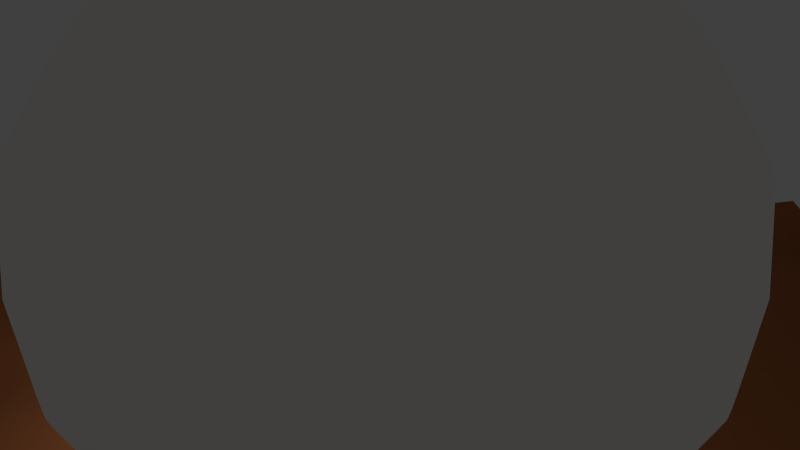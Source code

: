 # Source: Platt-Hayden-HW2.blend  (saved by Blender 2.76.0; exported with 4.5.12 LTS)
import bpy
from mathutils import Matrix  # noqa: F401  (used for matrix-valued properties, if any)

bpy.ops.wm.read_factory_settings(use_empty=True)
scene = bpy.context.scene
scene.name = 'Scene'

# ---- collections
col_collection_1 = bpy.data.collections.new('Collection 1'); scene.collection.children.link(col_collection_1)
col_collection_2 = bpy.data.collections.new('Collection 2'); scene.collection.children.link(col_collection_2)
col_collection_2.hide_render = True
col_collection_2.hide_viewport = True

# ---- materials (node trees are filled in below, after node groups)
mat_material = bpy.data.materials.new('Material')
mat_material.alpha_threshold = 0.0
mat_material.use_transparent_shadow = False
mat_material.diffuse_color = (0.8, 0.1171, 0.4251, 1.0)
mat_material.roughness = 0.5
mat_glass = bpy.data.materials.new('Glass')
mat_glass.alpha_threshold = 0.0
mat_glass.use_transparent_shadow = False
mat_glass.diffuse_color = (1.0, 0.9893, 0.9576, 1.0)
mat_glass.roughness = 0.5
mat_ground = bpy.data.materials.new('ground')
mat_ground.alpha_threshold = 0.0
mat_ground.use_transparent_shadow = False
mat_ground.diffuse_color = (0.3588, 0.1198, 0.04392, 1.0)
mat_ground.roughness = 0.5
mat_ground.specular_intensity = 0.0
mat_0_purple = bpy.data.materials.new('0-purple')
mat_0_purple.alpha_threshold = 0.0
mat_0_purple.use_transparent_shadow = False
mat_0_purple.diffuse_color = (0.2281, 0.0, 0.8, 1.0)
mat_0_purple.roughness = 0.5
mat_0_purple.specular_intensity = 1.0

# ---- material node trees

# ---- world
world_world = bpy.data.worlds.new('World'); scene.world = world_world
world_world.color = (0.05088, 0.05088, 0.05088)
world_world.use_sun_shadow = False
world_world.sun_shadow_jitter_overblur = 0.0
world_world.cycles.sampling_method = 'MANUAL'
world_world.cycles.sample_map_resolution = 256

# ---- cameras
cam_camera_001 = bpy.data.cameras.new('Camera.001')
cam_camera_001.clip_end = 100.0
cam_camera_001.lens = 35.0
cam_camera_001.sensor_width = 32.0
cam_camera_001.sensor_height = 18.0
cam_camera_001.display_size = 2.0
cam_camera_001.dof.focus_distance = 0.0
cam_camera_001.dof.aperture_fstop = 128.0
cam_camera_001.dof.aperture_blades = 6

# ---- lights
light_lamp = bpy.data.lights.new('Lamp', 'POINT')
light_lamp.transmission_factor = 0.0
light_lamp.cutoff_distance = 30.0
light_lamp.energy = 100.0
light_lamp.shadow_buffer_clip_start = 1.001
light_lamp.shadow_soft_size = 0.1
light_lamp.shadow_maximum_resolution = 0.006
light_lamp.use_absolute_resolution = True
light_lamp.cycles.use_multiple_importance_sampling = False

# ---- meshes
me_cylinder_001 = bpy.data.meshes.new('Cylinder.001')
me_cylinder_001.from_pydata([(0.0, 1.0, -1.0), (0.0, 1.0, 1.0), (0.2588, 0.9659, -1.0), (0.2588, 0.9659, 1.0), (0.5, 0.866, -1.0), (0.5, 0.866, 1.0), (0.7071, 0.7071, -1.0), (0.7071, 0.7071, 1.0), (0.866, 0.5, -1.0), (0.866, 0.5, 1.0), (0.9659, 0.2588, -1.0), (0.9659, 0.2588, 1.0), (1.0, 7.55e-08, -1.0), (1.0, 7.55e-08, 1.0), (0.9659, -0.2588, -1.0), (0.9659, -0.2588, 1.0), (0.866, -0.5, -1.0), (0.866, -0.5, 1.0), (0.7071, -0.7071, -1.0), (0.7071, -0.7071, 1.0), (0.5, -0.866, -1.0), (0.5, -0.866, 1.0), (0.2588, -0.9659, -1.0), (0.2588, -0.9659, 1.0), (3.894e-07, -1.0, -1.0), (3.894e-07, -1.0, 1.0), (-0.2588, -0.9659, -1.0), (-0.2588, -0.9659, 1.0), (-0.5, -0.866, -1.0), (-0.5, -0.866, 1.0), (-0.7071, -0.7071, -1.0), (-0.7071, -0.7071, 1.0), (-0.866, -0.5, -1.0), (-0.866, -0.5, 1.0), (-0.9659, -0.2588, -1.0), (-0.9659, -0.2588, 1.0), (-1.0, -4.649e-07, -1.0), (-1.0, -4.649e-07, 1.0), (-0.9659, 0.2588, -1.0), (-0.9659, 0.2588, 1.0), (-0.866, 0.5, -1.0), (-0.866, 0.5, 1.0), (-0.7071, 0.7071, -1.0), (-0.7071, 0.7071, 1.0), (-0.5, 0.866, -1.0), (-0.5, 0.866, 1.0), (-0.2588, 0.9659, -1.0), (-0.2588, 0.9659, 1.0), (1.17e-09, 0.9411, 1.0), (0.2436, 0.9091, 1.0), (0.4706, 0.815, 1.0), (0.6655, 0.6655, 1.0), (0.815, 0.4706, 1.0), (0.9091, 0.2436, 1.0), (0.9411, 6.36e-08, 1.0), (0.9091, -0.2436, 1.0), (0.815, -0.4706, 1.0), (0.6655, -0.6655, 1.0), (0.4706, -0.815, 1.0), (0.2436, -0.9091, 1.0), (3.677e-07, -0.9411, 1.0), (-0.2436, -0.9091, 1.0), (-0.4706, -0.815, 1.0), (-0.6655, -0.6655, 1.0), (-0.815, -0.4706, 1.0), (-0.9091, -0.2436, 1.0), (-0.9411, -4.45e-07, 1.0), (-0.9091, 0.2436, 1.0), (-0.815, 0.4706, 1.0), (-0.6655, 0.6655, 1.0), (-0.4706, 0.815, 1.0), (-0.2436, 0.9091, 1.0), (1.17e-09, 0.9411, 0.8127), (0.2436, 0.9091, 0.8127), (0.4706, 0.815, 0.8127), (0.6655, 0.6655, 0.8127), (0.815, 0.4706, 0.8127), (0.9091, 0.2436, 0.8127), (0.9411, 6.36e-08, 0.8127), (0.9091, -0.2436, 0.8127), (0.815, -0.4706, 0.8127), (0.6655, -0.6655, 0.8127), (0.4706, -0.815, 0.8127), (0.2436, -0.9091, 0.8127), (3.677e-07, -0.9411, 0.8127), (-0.2436, -0.9091, 0.8127), (-0.4706, -0.815, 0.8127), (-0.6655, -0.6655, 0.8127), (-0.815, -0.4706, 0.8127), (-0.9091, -0.2436, 0.8127), (-0.9411, -4.45e-07, 0.8127), (-0.9091, 0.2436, 0.8127), (-0.815, 0.4706, 0.8127), (-0.6655, 0.6655, 0.8127), (-0.4706, 0.815, 0.8127), (-0.2436, 0.9091, 0.8127), (0.0, 1.0, -1.0), (0.2588, 0.9659, -1.0), (0.2588, 0.9659, 1.0), (0.0, 1.0, 1.0), (0.5, 0.866, -1.0), (0.5, 0.866, 1.0), (0.7071, 0.7071, -1.0), (0.7071, 0.7071, 1.0), (0.866, 0.5, -1.0), (0.866, 0.5, 1.0), (0.9659, 0.2588, -1.0), (0.9659, 0.2588, 1.0), (1.0, 7.55e-08, -1.0), (1.0, 7.55e-08, 1.0), (0.9659, -0.2588, -1.0), (0.9659, -0.2588, 1.0), (0.866, -0.5, -1.0), (0.866, -0.5, 1.0), (0.7071, -0.7071, -1.0), (0.7071, -0.7071, 1.0), (0.5, -0.866, -1.0), (0.5, -0.866, 1.0), (0.2588, -0.9659, -1.0), (0.2588, -0.9659, 1.0), (3.894e-07, -1.0, -1.0), (3.894e-07, -1.0, 1.0), (-0.2588, -0.9659, -1.0), (-0.2588, -0.9659, 1.0), (-0.5, -0.866, -1.0), (-0.5, -0.866, 1.0), (-0.7071, -0.7071, -1.0), (-0.7071, -0.7071, 1.0), (-0.866, -0.5, -1.0), (-0.866, -0.5, 1.0), (-0.9659, -0.2588, -1.0), (-0.9659, -0.2588, 1.0), (-1.0, -4.649e-07, -1.0), (-1.0, -4.649e-07, 1.0), (-0.9659, 0.2588, -1.0), (-0.9659, 0.2588, 1.0), (-0.866, 0.5, -1.0), (-0.866, 0.5, 1.0), (-0.7071, 0.7071, -1.0), (-0.7071, 0.7071, 1.0), (-0.5, 0.866, -1.0), (-0.5, 0.866, 1.0), (-0.2588, 0.9659, -1.0), (-0.2588, 0.9659, 1.0), (0.2436, 0.9091, 1.0), (1.17e-09, 0.9411, 1.0), (0.4706, 0.815, 1.0), (0.6655, 0.6655, 1.0), (0.815, 0.4706, 1.0), (0.9091, 0.2436, 1.0), (0.9411, 6.36e-08, 1.0), (0.9091, -0.2436, 1.0), (0.815, -0.4706, 1.0), (0.6655, -0.6655, 1.0), (0.4706, -0.815, 1.0), (0.2436, -0.9091, 1.0), (3.677e-07, -0.9411, 1.0), (-0.2436, -0.9091, 1.0), (-0.4706, -0.815, 1.0), (-0.6655, -0.6655, 1.0), (-0.815, -0.4706, 1.0), (-0.9091, -0.2436, 1.0), (-0.9411, -4.45e-07, 1.0), (-0.9091, 0.2436, 1.0), (-0.815, 0.4706, 1.0), (-0.6655, 0.6655, 1.0), (-0.4706, 0.815, 1.0), (-0.2436, 0.9091, 1.0), (0.2436, 0.9091, 0.8127), (1.17e-09, 0.9411, 0.8127), (0.4706, 0.815, 0.8127), (0.6655, 0.6655, 0.8127), (0.815, 0.4706, 0.8127), (0.9091, 0.2436, 0.8127), (0.9411, 6.36e-08, 0.8127), (0.9091, -0.2436, 0.8127), (0.815, -0.4706, 0.8127), (0.6655, -0.6655, 0.8127), (0.4706, -0.815, 0.8127), (0.2436, -0.9091, 0.8127), (3.677e-07, -0.9411, 0.8127), (-0.2436, -0.9091, 0.8127), (-0.4706, -0.815, 0.8127), (-0.6655, -0.6655, 0.8127), (-0.815, -0.4706, 0.8127), (-0.9091, -0.2436, 0.8127), (-0.9411, -4.45e-07, 0.8127), (-0.9091, 0.2436, 0.8127), (-0.815, 0.4706, 0.8127), (-0.6655, 0.6655, 0.8127), (-0.4706, 0.815, 0.8127), (-0.2436, 0.9091, 0.8127), (0.0, 1.0, -1.0), (0.2588, 0.9659, -1.0), (0.2588, 0.9659, 1.0), (0.0, 1.0, 1.0), (0.5, 0.866, -1.0), (0.5, 0.866, 1.0), (0.7071, 0.7071, -1.0), (0.7071, 0.7071, 1.0), (0.866, 0.5, -1.0), (0.866, 0.5, 1.0), (0.9659, 0.2588, -1.0), (0.9659, 0.2588, 1.0), (1.0, 7.55e-08, -1.0), (1.0, 7.55e-08, 1.0), (0.9659, -0.2588, -1.0), (0.9659, -0.2588, 1.0), (0.866, -0.5, -1.0), (0.866, -0.5, 1.0), (0.7071, -0.7071, -1.0), (0.7071, -0.7071, 1.0), (0.5, -0.866, -1.0), (0.5, -0.866, 1.0), (0.2588, -0.9659, -1.0), (0.2588, -0.9659, 1.0), (3.894e-07, -1.0, -1.0), (3.894e-07, -1.0, 1.0), (-0.2588, -0.9659, -1.0), (-0.2588, -0.9659, 1.0), (-0.5, -0.866, -1.0), (-0.5, -0.866, 1.0), (-0.7071, -0.7071, -1.0), (-0.7071, -0.7071, 1.0), (-0.866, -0.5, -1.0), (-0.866, -0.5, 1.0), (-0.9659, -0.2588, -1.0), (-0.9659, -0.2588, 1.0), (-1.0, -4.649e-07, -1.0), (-1.0, -4.649e-07, 1.0), (-0.9659, 0.2588, -1.0), (-0.9659, 0.2588, 1.0), (-0.866, 0.5, -1.0), (-0.866, 0.5, 1.0), (-0.7071, 0.7071, -1.0), (-0.7071, 0.7071, 1.0), (-0.5, 0.866, -1.0), (-0.5, 0.866, 1.0), (-0.2588, 0.9659, -1.0), (-0.2588, 0.9659, 1.0), (0.2436, 0.9091, 1.0), (1.17e-09, 0.9411, 1.0), (0.4706, 0.815, 1.0), (0.6655, 0.6655, 1.0), (0.815, 0.4706, 1.0), (0.9091, 0.2436, 1.0), (0.9411, 6.36e-08, 1.0), (0.9091, -0.2436, 1.0), (0.815, -0.4706, 1.0), (0.6655, -0.6655, 1.0), (0.4706, -0.815, 1.0), (0.2436, -0.9091, 1.0), (3.677e-07, -0.9411, 1.0), (-0.2436, -0.9091, 1.0), (-0.4706, -0.815, 1.0), (-0.6655, -0.6655, 1.0), (-0.815, -0.4706, 1.0), (-0.9091, -0.2436, 1.0), (-0.9411, -4.45e-07, 1.0), (-0.9091, 0.2436, 1.0), (-0.815, 0.4706, 1.0), (-0.6655, 0.6655, 1.0), (-0.4706, 0.815, 1.0), (-0.2436, 0.9091, 1.0), (0.2436, 0.9091, 0.8127), (1.17e-09, 0.9411, 0.8127), (0.4706, 0.815, 0.8127), (0.6655, 0.6655, 0.8127), (0.815, 0.4706, 0.8127), (0.9091, 0.2436, 0.8127), (0.9411, 6.36e-08, 0.8127), (0.9091, -0.2436, 0.8127), (0.815, -0.4706, 0.8127), (0.6655, -0.6655, 0.8127), (0.4706, -0.815, 0.8127), (0.2436, -0.9091, 0.8127), (3.677e-07, -0.9411, 0.8127), (-0.2436, -0.9091, 0.8127), (-0.4706, -0.815, 0.8127), (-0.6655, -0.6655, 0.8127), (-0.815, -0.4706, 0.8127), (-0.9091, -0.2436, 0.8127), (-0.9411, -4.45e-07, 0.8127), (-0.9091, 0.2436, 0.8127), (-0.815, 0.4706, 0.8127), (-0.6655, 0.6655, 0.8127), (-0.4706, 0.815, 0.8127), (-0.2436, 0.9091, 0.8127)], [], [(0, 1, 3, 2), (2, 3, 5, 4), (4, 5, 7, 6), (6, 7, 9, 8), (8, 9, 11, 10), (10, 11, 13, 12), (12, 13, 15, 14), (14, 15, 17, 16), (16, 17, 19, 18), (18, 19, 21, 20), (20, 21, 23, 22), (22, 23, 25, 24), (24, 25, 27, 26), (26, 27, 29, 28), (28, 29, 31, 30), (30, 31, 33, 32), (32, 33, 35, 34), (34, 35, 37, 36), (36, 37, 39, 38), (38, 39, 41, 40), (40, 41, 43, 42), (42, 43, 45, 44), (46, 47, 1, 0), (44, 45, 47, 46), (49, 50, 146, 144), (5, 3, 49, 50), (15, 13, 54, 55), (25, 23, 59, 60), (35, 33, 64, 65), (45, 43, 69, 70), (11, 9, 52, 53), (21, 19, 57, 58), (31, 29, 62, 63), (41, 39, 67, 68), (7, 5, 50, 51), (17, 15, 55, 56), (3, 1, 48, 49), (27, 25, 60, 61), (37, 35, 65, 66), (47, 45, 70, 71), (13, 11, 53, 54), (23, 21, 58, 59), (33, 31, 63, 64), (43, 41, 68, 69), (9, 7, 51, 52), (19, 17, 56, 57), (29, 27, 61, 62), (39, 37, 66, 67), (1, 47, 71, 48), (56, 55, 79, 80), (71, 70, 94, 95), (49, 48, 72, 73), (64, 63, 87, 88), (57, 56, 80, 81), (48, 71, 95, 72), (50, 49, 73, 74), (65, 64, 88, 89), (58, 57, 81, 82), (51, 50, 74, 75), (66, 65, 89, 90), (59, 58, 82, 83), (52, 51, 75, 76), (67, 66, 90, 91), (60, 59, 83, 84), (53, 52, 76, 77), (68, 67, 91, 92), (61, 60, 84, 85), (54, 53, 77, 78), (69, 68, 92, 93), (62, 61, 85, 86), (55, 54, 78, 79), (70, 69, 93, 94), (63, 62, 86, 87), (78, 77, 173, 174), (158, 159, 255, 254), (185, 184, 280, 281), (31, 33, 129, 127), (79, 78, 174, 175), (50, 51, 147, 146), (14, 16, 112, 110), (80, 79, 175, 176), (51, 52, 148, 147), (32, 34, 130, 128), (15, 17, 113, 111), (81, 80, 176, 177), (52, 53, 149, 148), (33, 35, 131, 129), (82, 81, 177, 178), (53, 54, 150, 149), (16, 18, 114, 112), (83, 82, 178, 179), (54, 55, 151, 150), (34, 36, 132, 130), (17, 19, 115, 113), (84, 83, 179, 180), (0, 2, 97, 96), (55, 56, 152, 151), (35, 37, 133, 131), (85, 84, 180, 181), (1, 3, 98, 99), (56, 57, 153, 152), (18, 20, 116, 114), (86, 85, 181, 182), (57, 58, 154, 153), (36, 38, 134, 132), (19, 21, 117, 115), (87, 86, 182, 183), (58, 59, 155, 154), (37, 39, 135, 133), (88, 87, 183, 184), (2, 4, 100, 97), (59, 60, 156, 155), (20, 22, 118, 116), (89, 88, 184, 185), (3, 5, 101, 98), (60, 61, 157, 156), (38, 40, 136, 134), (21, 23, 119, 117), (90, 89, 185, 186), (61, 62, 158, 157), (39, 41, 137, 135), (91, 90, 186, 187), (4, 6, 102, 100), (62, 63, 159, 158), (22, 24, 120, 118), (92, 91, 187, 188), (5, 7, 103, 101), (63, 64, 160, 159), (40, 42, 138, 136), (23, 25, 121, 119), (93, 92, 188, 189), (64, 65, 161, 160), (41, 43, 139, 137), (94, 93, 189, 190), (6, 8, 104, 102), (65, 66, 162, 161), (24, 26, 122, 120), (95, 94, 190, 191), (7, 9, 105, 103), (66, 67, 163, 162), (42, 44, 140, 138), (25, 27, 123, 121), (72, 95, 191, 169), (67, 68, 164, 163), (43, 45, 141, 139), (8, 10, 106, 104), (68, 69, 165, 164), (26, 28, 124, 122), (9, 11, 107, 105), (69, 70, 166, 165), (44, 46, 142, 140), (27, 29, 125, 123), (73, 72, 169, 168), (70, 71, 167, 166), (45, 47, 143, 141), (10, 12, 108, 106), (74, 73, 168, 170), (71, 48, 145, 167), (28, 30, 126, 124), (11, 13, 109, 107), (75, 74, 170, 171), (46, 0, 96, 142), (29, 31, 127, 125), (76, 75, 171, 172), (47, 1, 99, 143), (12, 14, 110, 108), (77, 76, 172, 173), (48, 49, 144, 145), (30, 32, 128, 126), (13, 15, 111, 109), (192, 193, 196, 198, 200, 202, 204, 206, 208, 210, 212, 214, 216, 218, 220, 222, 224, 226, 228, 230, 232, 234, 236, 238), (264, 265, 287, 286, 285, 284, 283, 282, 281, 280, 279, 278, 277, 276, 275, 274, 273, 272, 271, 270, 269, 268, 267, 266), (132, 134, 230, 228), (106, 108, 204, 202), (186, 185, 281, 282), (159, 160, 256, 255), (133, 135, 231, 229), (107, 109, 205, 203), (187, 186, 282, 283), (160, 161, 257, 256), (134, 136, 232, 230), (108, 110, 206, 204), (188, 187, 283, 284), (161, 162, 258, 257), (135, 137, 233, 231), (109, 111, 207, 205), (189, 188, 284, 285), (162, 163, 259, 258), (136, 138, 234, 232), (110, 112, 208, 206), (190, 189, 285, 286), (163, 164, 260, 259), (137, 139, 235, 233), (111, 113, 209, 207), (191, 190, 286, 287), (164, 165, 261, 260), (138, 140, 236, 234), (112, 114, 210, 208), (169, 191, 287, 265), (165, 166, 262, 261), (139, 141, 237, 235), (113, 115, 211, 209), (166, 167, 263, 262), (140, 142, 238, 236), (114, 116, 212, 210), (167, 145, 241, 263), (141, 143, 239, 237), (115, 117, 213, 211), (168, 169, 265, 264), (142, 96, 192, 238), (116, 118, 214, 212), (170, 168, 264, 266), (143, 99, 195, 239), (117, 119, 215, 213), (171, 170, 266, 267), (145, 144, 240, 241), (118, 120, 216, 214), (172, 171, 267, 268), (144, 146, 242, 240), (119, 121, 217, 215), (173, 172, 268, 269), (146, 147, 243, 242), (120, 122, 218, 216), (174, 173, 269, 270), (147, 148, 244, 243), (121, 123, 219, 217), (175, 174, 270, 271), (148, 149, 245, 244), (122, 124, 220, 218), (96, 97, 193, 192), (176, 175, 271, 272), (149, 150, 246, 245), (123, 125, 221, 219), (99, 98, 194, 195), (177, 176, 272, 273), (150, 151, 247, 246), (124, 126, 222, 220), (97, 100, 196, 193), (178, 177, 273, 274), (151, 152, 248, 247), (125, 127, 223, 221), (98, 101, 197, 194), (179, 178, 274, 275), (152, 153, 249, 248), (126, 128, 224, 222), (100, 102, 198, 196), (180, 179, 275, 276), (153, 154, 250, 249), (127, 129, 225, 223), (101, 103, 199, 197), (181, 180, 276, 277), (154, 155, 251, 250), (128, 130, 226, 224), (102, 104, 200, 198), (182, 181, 277, 278), (155, 156, 252, 251), (129, 131, 227, 225), (103, 105, 201, 199), (183, 182, 278, 279), (156, 157, 253, 252), (130, 132, 228, 226), (104, 106, 202, 200), (184, 183, 279, 280), (157, 158, 254, 253), (131, 133, 229, 227), (105, 107, 203, 201)])
me_cylinder_001.polygons.foreach_set('use_smooth', [True] * 266)
_uv = me_cylinder_001.uv_layers.new(name='UVMap')
_uv.uv.foreach_set('vector', [0.5479, 0.4614, 0.5477, 0.9986, 0.5088, 0.9985, 0.5089, 0.4611, 0.5089, 0.4611, 0.5088, 0.9985, 0.4699, 0.9985, 0.4699, 0.4608, 0.4699, 0.4608, 0.4699, 0.9985, 0.431, 0.9985, 0.4309, 0.4605, 0.4309, 0.4605, 0.431, 0.9985, 0.3921, 0.9986, 0.3918, 0.4603, 0.3918, 0.4603, 0.3921, 0.9986, 0.3531, 0.9986, 0.3528, 0.4601, 0.3528, 0.4601, 0.3531, 0.9986, 0.3142, 0.9987, 0.3137, 0.4599, 0.3137, 0.4599, 0.3142, 0.9987, 0.2752, 0.9988, 0.2746, 0.4597, 0.2746, 0.4597, 0.2752, 0.9988, 0.2362, 0.999, 0.2355, 0.4596, 0.2355, 0.4596, 0.2362, 0.999, 0.1971, 0.9991, 0.1963, 0.4595, 0.1963, 0.4595, 0.1971, 0.9991, 0.1581, 0.9993, 0.1572, 0.4594, 0.1572, 0.4594, 0.1581, 0.9993, 0.119, 0.9996, 0.118, 0.4593, 0.118, 0.4593, 0.119, 0.9996, 0.0799, 0.9998, 0.07877, 0.4593, 0.07877, 0.4593, 0.0799, 0.9998, 0.04078, 1.0, 0.03954, 0.4592, 0.03954, 0.4592, 0.04078, 1.0, 0.00156, 1.0, 0.0003175, 0.4595, 0.9366, 0.466, 0.9353, 1.0, 0.8967, 1.0, 0.8978, 0.4654, 0.8978, 0.4654, 0.8967, 1.0, 0.858, 0.9998, 0.859, 0.4648, 0.859, 0.4648, 0.858, 0.9998, 0.8193, 0.9995, 0.8202, 0.4643, 0.8202, 0.4643, 0.8193, 0.9995, 0.7805, 0.9993, 0.7813, 0.4638, 0.7813, 0.4638, 0.7805, 0.9993, 0.7418, 0.9991, 0.7425, 0.4634, 0.7425, 0.4634, 0.7418, 0.9991, 0.703, 0.999, 0.7036, 0.4629, 0.7036, 0.4629, 0.703, 0.999, 0.6642, 0.9988, 0.6647, 0.4625, 0.6647, 0.4625, 0.6642, 0.9988, 0.6254, 0.9987, 0.6258, 0.4621, 0.5868, 0.4617, 0.5866, 0.9986, 0.5477, 0.9986, 0.5479, 0.4614, 0.6258, 0.4621, 0.6254, 0.9987, 0.5866, 0.9986, 0.5868, 0.4617, 0.379, 0.5226, 0.4505, 0.6757, 0.4492, 0.6764, 0.3776, 0.5234, 0.2875, 0.3584, 0.2546, 0.3672, 0.2536, 0.3596, 0.2845, 0.3513, 0.3668, 0.2209, 0.3668, 0.2549, 0.3592, 0.2539, 0.3592, 0.2219, 0.2546, 0.1087, 0.2875, 0.1175, 0.2845, 0.1246, 0.2536, 0.1163, 0.1171, 0.188, 0.1341, 0.1585, 0.1402, 0.1632, 0.1242, 0.191, 0.1582, 0.3413, 0.1341, 0.3173, 0.1402, 0.3126, 0.1629, 0.3353, 0.358, 0.2878, 0.341, 0.3173, 0.3349, 0.3126, 0.3509, 0.2849, 0.3169, 0.1345, 0.341, 0.1585, 0.3349, 0.1632, 0.3123, 0.1406, 0.1582, 0.1345, 0.1877, 0.1175, 0.1906, 0.1246, 0.1629, 0.1406, 0.1171, 0.2878, 0.1083, 0.2549, 0.1159, 0.2539, 0.1242, 0.2849, 0.3169, 0.3413, 0.2875, 0.3584, 0.2845, 0.3513, 0.3123, 0.3353, 0.358, 0.188, 0.3668, 0.2209, 0.3592, 0.2219, 0.3509, 0.191, 0.2546, 0.3672, 0.2206, 0.3672, 0.2216, 0.3596, 0.2536, 0.3596, 0.2206, 0.1087, 0.2546, 0.1087, 0.2536, 0.1163, 0.2216, 0.1163, 0.1083, 0.2209, 0.1171, 0.188, 0.1242, 0.191, 0.1159, 0.2219, 0.1877, 0.3584, 0.1582, 0.3413, 0.1629, 0.3353, 0.1906, 0.3513, 0.3668, 0.2549, 0.358, 0.2878, 0.3509, 0.2849, 0.3592, 0.2539, 0.2875, 0.1175, 0.3169, 0.1345, 0.3123, 0.1406, 0.2845, 0.1246, 0.1341, 0.1585, 0.1582, 0.1345, 0.1629, 0.1406, 0.1402, 0.1632, 0.1341, 0.3173, 0.1171, 0.2878, 0.1242, 0.2849, 0.1402, 0.3126, 0.341, 0.3173, 0.3169, 0.3413, 0.3123, 0.3353, 0.3349, 0.3126, 0.341, 0.1585, 0.358, 0.188, 0.3509, 0.191, 0.3349, 0.1632, 0.1877, 0.1175, 0.2206, 0.1087, 0.2216, 0.1163, 0.1906, 0.1246, 0.1083, 0.2549, 0.1083, 0.2209, 0.1159, 0.2219, 0.1159, 0.2539, 0.2206, 0.3672, 0.1877, 0.3584, 0.1906, 0.3513, 0.2216, 0.3596, 0.7029, 0.9901, 0.664, 0.9901, 0.664, 0.9663, 0.7029, 0.9663, 0.3526, 0.9906, 0.3136, 0.9907, 0.3135, 0.9668, 0.3525, 0.9667, 0.4305, 0.9904, 0.3915, 0.9905, 0.3915, 0.9666, 0.4304, 0.9665, 0.07968, 0.9917, 0.04067, 0.9919, 0.04048, 0.968, 0.07951, 0.9678, 0.7418, 0.9901, 0.7029, 0.9901, 0.7029, 0.9663, 0.7418, 0.9663, 0.3915, 0.9905, 0.3526, 0.9906, 0.3525, 0.9667, 0.3915, 0.9666, 0.4694, 0.9903, 0.4305, 0.9904, 0.4304, 0.9665, 0.4694, 0.9665, 0.1187, 0.9915, 0.07968, 0.9917, 0.07951, 0.9678, 0.1185, 0.9676, 0.7807, 0.9902, 0.7418, 0.9901, 0.7418, 0.9663, 0.7807, 0.9663, 0.5083, 0.9903, 0.4694, 0.9903, 0.4694, 0.9665, 0.5083, 0.9664, 0.1577, 0.9913, 0.1187, 0.9915, 0.1185, 0.9676, 0.1575, 0.9674, 0.8195, 0.9902, 0.7807, 0.9902, 0.7807, 0.9663, 0.8196, 0.9664, 0.5473, 0.9902, 0.5083, 0.9903, 0.5083, 0.9664, 0.5473, 0.9664, 0.1967, 0.9912, 0.1577, 0.9913, 0.1575, 0.9674, 0.1965, 0.9672, 0.8584, 0.9902, 0.8195, 0.9902, 0.8196, 0.9664, 0.8585, 0.9664, 0.5862, 0.9902, 0.5473, 0.9902, 0.5473, 0.9664, 0.5862, 0.9663, 0.2357, 0.991, 0.1967, 0.9912, 0.1965, 0.9672, 0.2355, 0.9671, 0.8973, 0.9903, 0.8584, 0.9902, 0.8585, 0.9664, 0.8973, 0.9665, 0.6251, 0.9902, 0.5862, 0.9902, 0.5862, 0.9663, 0.6251, 0.9663, 0.2746, 0.9909, 0.2357, 0.991, 0.2355, 0.9671, 0.2745, 0.967, 0.9361, 0.9904, 0.8973, 0.9903, 0.8973, 0.9665, 0.9361, 0.9666, 0.664, 0.9901, 0.6251, 0.9902, 0.6251, 0.9663, 0.664, 0.9663, 0.3136, 0.9907, 0.2746, 0.9909, 0.2745, 0.967, 0.3135, 0.9668, 0.04067, 0.9919, 0.001738, 0.9921, 0.001535, 0.9682, 0.04048, 0.968, 0.6251, 0.9663, 0.5862, 0.9663, 0.5862, 0.9658, 0.6251, 0.9658, 0.2601, 0.7487, 0.2523, 0.7225, 0.2528, 0.7225, 0.2606, 0.7486, 0.1185, 0.967, 0.0795, 0.9672, 0.07949, 0.9667, 0.1185, 0.9665, 0.1752, 0.3665, 0.1431, 0.3514, 0.1435, 0.3509, 0.1754, 0.3659, 0.664, 0.9663, 0.6251, 0.9663, 0.6251, 0.9658, 0.664, 0.9657, 0.4505, 0.6757, 0.4537, 0.6774, 0.4534, 0.6775, 0.4492, 0.6764, 0.2746, 0.4597, 0.2355, 0.4596, 0.2355, 0.4584, 0.2746, 0.4585, 0.7029, 0.9663, 0.664, 0.9663, 0.664, 0.9657, 0.7029, 0.9657, 0.4537, 0.6774, 0.4639, 0.7107, 0.4634, 0.7107, 0.4534, 0.6775, 0.859, 0.4648, 0.8202, 0.4643, 0.8202, 0.4631, 0.859, 0.4636, 0.336, 0.1901, 0.3374, 0.2342, 0.3366, 0.2341, 0.3351, 0.1903, 0.7418, 0.9663, 0.7029, 0.9663, 0.7029, 0.9657, 0.7418, 0.9658, 0.4639, 0.7107, 0.4607, 0.7439, 0.4602, 0.7438, 0.4634, 0.7107, 0.1431, 0.3514, 0.1172, 0.3284, 0.1177, 0.328, 0.1435, 0.3509, 0.7807, 0.9663, 0.7418, 0.9663, 0.7418, 0.9658, 0.7807, 0.9658, 0.4607, 0.7439, 0.4475, 0.7736, 0.447, 0.7732, 0.4602, 0.7438, 0.2355, 0.4596, 0.1963, 0.4595, 0.1963, 0.4582, 0.2355, 0.4584, 0.8196, 0.9664, 0.7807, 0.9663, 0.7807, 0.9658, 0.8196, 0.9658, 0.4475, 0.7736, 0.4263, 0.797, 0.426, 0.7966, 0.447, 0.7732, 0.8202, 0.4643, 0.7813, 0.4638, 0.7813, 0.4626, 0.8202, 0.4631, 0.3374, 0.2342, 0.3264, 0.2758, 0.3257, 0.2756, 0.3366, 0.2341, 0.8585, 0.9664, 0.8196, 0.9664, 0.8196, 0.9658, 0.8585, 0.9659, 0.5479, 0.4614, 0.5089, 0.4611, 0.5089, 0.4599, 0.5479, 0.4602, 0.4263, 0.797, 0.3999, 0.813, 0.3997, 0.8125, 0.426, 0.7966, 0.1172, 0.3284, 0.09923, 0.2995, 0.09976, 0.2993, 0.1177, 0.328, 0.8973, 0.9665, 0.8585, 0.9664, 0.8585, 0.9659, 0.8973, 0.9659, 0.1586, 0.1316, 0.1846, 0.1142, 0.1849, 0.1147, 0.1589, 0.132, 0.3999, 0.813, 0.3706, 0.8207, 0.3706, 0.8201, 0.3997, 0.8125, 0.1963, 0.4595, 0.1572, 0.4594, 0.1572, 0.4581, 0.1963, 0.4582, 0.9361, 0.9666, 0.8973, 0.9665, 0.8973, 0.9659, 0.9361, 0.966, 0.3706, 0.8207, 0.341, 0.8198, 0.3411, 0.8193, 0.3706, 0.8201, 0.7813, 0.4638, 0.7425, 0.4634, 0.7425, 0.4622, 0.7813, 0.4626, 0.3264, 0.2758, 0.3041, 0.3112, 0.3037, 0.3111, 0.3257, 0.2756, 0.04048, 0.968, 0.001535, 0.9682, 0.001524, 0.9677, 0.04047, 0.9674, 0.341, 0.8198, 0.3133, 0.8109, 0.3135, 0.8105, 0.3411, 0.8193, 0.09923, 0.2995, 0.0901, 0.2675, 0.09066, 0.2674, 0.09976, 0.2993, 0.07951, 0.9678, 0.04048, 0.968, 0.04047, 0.9674, 0.0795, 0.9672, 0.5089, 0.4611, 0.4699, 0.4608, 0.4699, 0.4596, 0.5089, 0.4599, 0.3133, 0.8109, 0.2896, 0.7951, 0.2899, 0.7947, 0.3135, 0.8105, 0.1572, 0.4594, 0.118, 0.4593, 0.118, 0.4581, 0.1572, 0.4581, 0.1185, 0.9676, 0.07951, 0.9678, 0.0795, 0.9672, 0.1185, 0.967, 0.1846, 0.1142, 0.2129, 0.1009, 0.2131, 0.1014, 0.1849, 0.1147, 0.2896, 0.7951, 0.2713, 0.7738, 0.2717, 0.7736, 0.2899, 0.7947, 0.7425, 0.4634, 0.7036, 0.4629, 0.7036, 0.4617, 0.7425, 0.4622, 0.3041, 0.3112, 0.3069, 0.3167, 0.3066, 0.3165, 0.3037, 0.3111, 0.1575, 0.9674, 0.1185, 0.9676, 0.1185, 0.967, 0.1575, 0.9669, 0.2713, 0.7738, 0.2597, 0.7489, 0.2601, 0.7487, 0.2717, 0.7736, 0.0901, 0.2675, 0.0901, 0.2347, 0.09065, 0.2348, 0.09066, 0.2674, 0.1965, 0.9672, 0.1575, 0.9674, 0.1575, 0.9669, 0.1965, 0.9667, 0.4699, 0.4608, 0.4309, 0.4605, 0.4309, 0.4593, 0.4699, 0.4596, 0.2597, 0.7489, 0.2518, 0.7226, 0.2523, 0.7225, 0.2601, 0.7487, 0.118, 0.4593, 0.07877, 0.4593, 0.07876, 0.458, 0.118, 0.4581, 0.2355, 0.9671, 0.1965, 0.9672, 0.1965, 0.9667, 0.2355, 0.9665, 0.2129, 0.1009, 0.2425, 0.09223, 0.2427, 0.09262, 0.2131, 0.1014, 0.2518, 0.7226, 0.2478, 0.6955, 0.2483, 0.6955, 0.2523, 0.7225, 0.7036, 0.4629, 0.6647, 0.4625, 0.6647, 0.4613, 0.7036, 0.4617, 0.3069, 0.3167, 0.2816, 0.3476, 0.2812, 0.3471, 0.3066, 0.3165, 0.2745, 0.967, 0.2355, 0.9671, 0.2355, 0.9665, 0.2745, 0.9664, 0.2478, 0.6955, 0.2478, 0.6682, 0.2483, 0.6683, 0.2483, 0.6955, 0.0901, 0.2347, 0.09882, 0.2038, 0.09932, 0.204, 0.09065, 0.2348, 0.3135, 0.9668, 0.2745, 0.967, 0.2745, 0.9664, 0.3135, 0.9663, 0.4309, 0.4605, 0.3918, 0.4603, 0.3918, 0.4591, 0.4309, 0.4593, 0.2478, 0.6682, 0.2518, 0.6413, 0.2523, 0.6414, 0.2483, 0.6683, 0.07877, 0.4593, 0.03954, 0.4592, 0.03953, 0.458, 0.07876, 0.458, 0.3525, 0.9667, 0.3135, 0.9668, 0.3135, 0.9663, 0.3525, 0.9662, 0.2425, 0.09223, 0.2583, 0.08331, 0.2584, 0.08354, 0.2427, 0.09262, 0.2518, 0.6413, 0.2598, 0.6154, 0.2602, 0.6156, 0.2523, 0.6414, 0.6647, 0.4625, 0.6258, 0.4621, 0.6258, 0.4609, 0.6647, 0.4613, 0.2816, 0.3476, 0.2477, 0.3656, 0.2475, 0.365, 0.2812, 0.3471, 0.3915, 0.9666, 0.3525, 0.9667, 0.3525, 0.9662, 0.3915, 0.9661, 0.2598, 0.6154, 0.2715, 0.5912, 0.2719, 0.5915, 0.2602, 0.6156, 0.09882, 0.2038, 0.1152, 0.1769, 0.1156, 0.1772, 0.09932, 0.204, 0.3918, 0.4603, 0.3528, 0.4601, 0.3528, 0.4589, 0.3918, 0.4591, 0.2715, 0.5912, 0.2866, 0.5693, 0.287, 0.5696, 0.2719, 0.5915, 0.03954, 0.4592, 0.0003175, 0.4595, 0.0003146, 0.4583, 0.03953, 0.458, 0.2583, 0.08331, 0.269, 0.0792, 0.2686, 0.07969, 0.2584, 0.08354, 0.2866, 0.5693, 0.3049, 0.5503, 0.3052, 0.5507, 0.287, 0.5696, 0.6258, 0.4621, 0.5868, 0.4617, 0.5868, 0.4605, 0.6258, 0.4609, 0.2477, 0.3656, 0.211, 0.3716, 0.211, 0.371, 0.2475, 0.365, 0.4304, 0.9665, 0.3915, 0.9666, 0.3915, 0.9661, 0.4304, 0.966, 0.3049, 0.5503, 0.3261, 0.5351, 0.3263, 0.5354, 0.3052, 0.5507, 0.1152, 0.1769, 0.1352, 0.1527, 0.1356, 0.153, 0.1156, 0.1772, 0.3528, 0.4601, 0.3137, 0.4599, 0.3137, 0.4587, 0.3528, 0.4589, 0.4694, 0.9665, 0.4304, 0.9665, 0.4304, 0.966, 0.4694, 0.9659, 0.3261, 0.5351, 0.3498, 0.5248, 0.3499, 0.5252, 0.3263, 0.5354, 0.9366, 0.466, 0.8978, 0.4654, 0.8978, 0.4642, 0.9366, 0.4647, 0.269, 0.0792, 0.3145, 0.1291, 0.3136, 0.1297, 0.2686, 0.07969, 0.5083, 0.9664, 0.4694, 0.9665, 0.4694, 0.9659, 0.5083, 0.9659, 0.5868, 0.4617, 0.5479, 0.4614, 0.5479, 0.4602, 0.5868, 0.4605, 0.211, 0.3716, 0.1752, 0.3665, 0.1754, 0.3659, 0.211, 0.371, 0.5473, 0.9664, 0.5083, 0.9664, 0.5083, 0.9659, 0.5472, 0.9658, 0.1352, 0.1527, 0.1586, 0.1316, 0.1589, 0.132, 0.1356, 0.153, 0.3137, 0.4599, 0.2746, 0.4597, 0.2746, 0.4585, 0.3137, 0.4587, 0.5862, 0.9663, 0.5473, 0.9664, 0.5472, 0.9658, 0.5862, 0.9658, 0.3498, 0.5248, 0.379, 0.5226, 0.3776, 0.5234, 0.3499, 0.5252, 0.8978, 0.4654, 0.859, 0.4648, 0.859, 0.4636, 0.8978, 0.4642, 0.3145, 0.1291, 0.336, 0.1901, 0.3351, 0.1903, 0.3136, 0.1297, 0.2221, 0.0637, 0.2561, 0.0637, 0.289, 0.07251, 0.3185, 0.08953, 0.3426, 0.1136, 0.3596, 0.1431, 0.3684, 0.1759, 0.3684, 0.21, 0.3596, 0.2428, 0.3426, 0.2723, 0.3185, 0.2964, 0.289, 0.3134, 0.2561, 0.3222, 0.2221, 0.3222, 0.1892, 0.3134, 0.1598, 0.2964, 0.1357, 0.2723, 0.1187, 0.2428, 0.1099, 0.21, 0.1099, 0.1759, 0.1187, 0.1431, 0.1357, 0.1136, 0.1598, 0.08953, 0.1892, 0.07251, 0.7002, 0.3328, 0.6725, 0.3168, 0.6498, 0.2941, 0.6338, 0.2664, 0.6255, 0.2355, 0.6255, 0.2034, 0.6338, 0.1725, 0.6498, 0.1448, 0.6725, 0.1221, 0.7002, 0.1061, 0.7312, 0.09781, 0.7632, 0.09781, 0.7941, 0.1061, 0.8219, 0.1221, 0.8445, 0.1448, 0.8605, 0.1725, 0.8688, 0.2034, 0.8688, 0.2355, 0.8605, 0.2664, 0.8445, 0.2941, 0.8219, 0.3168, 0.7941, 0.3328, 0.7632, 0.3411, 0.7312, 0.3411, 0.7813, 0.4626, 0.7425, 0.4622, 0.7425, 0.4609, 0.7813, 0.4614, 0.3528, 0.4589, 0.3137, 0.4587, 0.3137, 0.4574, 0.3528, 0.4576, 0.1575, 0.9669, 0.1185, 0.967, 0.1185, 0.9665, 0.1575, 0.9663, 0.2523, 0.7225, 0.2483, 0.6955, 0.2488, 0.6955, 0.2528, 0.7225, 0.09976, 0.2993, 0.09066, 0.2674, 0.09124, 0.2673, 0.1003, 0.2991, 0.2686, 0.07969, 0.3136, 0.1297, 0.3126, 0.1302, 0.2682, 0.08011, 0.1965, 0.9667, 0.1575, 0.9669, 0.1575, 0.9663, 0.1965, 0.9662, 0.2483, 0.6955, 0.2483, 0.6683, 0.2488, 0.6683, 0.2488, 0.6955, 0.7425, 0.4622, 0.7036, 0.4617, 0.7036, 0.4605, 0.7425, 0.4609, 0.3137, 0.4587, 0.2746, 0.4585, 0.2746, 0.4573, 0.3137, 0.4574, 0.2355, 0.9665, 0.1965, 0.9667, 0.1965, 0.9662, 0.2355, 0.966, 0.2483, 0.6683, 0.2523, 0.6414, 0.2528, 0.6415, 0.2488, 0.6683, 0.09066, 0.2674, 0.09065, 0.2348, 0.09121, 0.2349, 0.09124, 0.2673, 0.3136, 0.1297, 0.3351, 0.1903, 0.3342, 0.1904, 0.3126, 0.1302, 0.2745, 0.9664, 0.2355, 0.9665, 0.2355, 0.966, 0.2745, 0.9659, 0.2523, 0.6414, 0.2602, 0.6156, 0.2607, 0.6158, 0.2528, 0.6415, 0.7036, 0.4617, 0.6647, 0.4613, 0.6647, 0.4601, 0.7036, 0.4605, 0.2746, 0.4585, 0.2355, 0.4584, 0.2355, 0.4571, 0.2746, 0.4573, 0.3135, 0.9663, 0.2745, 0.9664, 0.2745, 0.9659, 0.3135, 0.9657, 0.2602, 0.6156, 0.2719, 0.5915, 0.2723, 0.5917, 0.2607, 0.6158, 0.09065, 0.2348, 0.09932, 0.204, 0.09981, 0.2043, 0.09121, 0.2349, 0.3351, 0.1903, 0.3366, 0.2341, 0.3359, 0.234, 0.3342, 0.1904, 0.3525, 0.9662, 0.3135, 0.9663, 0.3135, 0.9657, 0.3525, 0.9656, 0.2719, 0.5915, 0.287, 0.5696, 0.2873, 0.5699, 0.2723, 0.5917, 0.6647, 0.4613, 0.6258, 0.4609, 0.6258, 0.4597, 0.6647, 0.4601, 0.2355, 0.4584, 0.1963, 0.4582, 0.1963, 0.457, 0.2355, 0.4571, 0.3915, 0.9661, 0.3525, 0.9662, 0.3525, 0.9656, 0.3914, 0.9655, 0.287, 0.5696, 0.3052, 0.5507, 0.3055, 0.5511, 0.2873, 0.5699, 0.09932, 0.204, 0.1156, 0.1772, 0.1161, 0.1775, 0.09981, 0.2043, 0.3366, 0.2341, 0.3257, 0.2756, 0.325, 0.2752, 0.3359, 0.234, 0.3052, 0.5507, 0.3263, 0.5354, 0.3265, 0.5359, 0.3055, 0.5511, 0.6258, 0.4609, 0.5868, 0.4605, 0.5868, 0.4593, 0.6258, 0.4597, 0.1963, 0.4582, 0.1572, 0.4581, 0.1571, 0.4569, 0.1963, 0.457, 0.3263, 0.5354, 0.3499, 0.5252, 0.35, 0.5257, 0.3265, 0.5359, 0.1156, 0.1772, 0.1356, 0.153, 0.136, 0.1534, 0.1161, 0.1775, 0.3257, 0.2756, 0.3037, 0.3111, 0.3034, 0.3109, 0.325, 0.2752, 0.4304, 0.966, 0.3915, 0.9661, 0.3914, 0.9655, 0.4304, 0.9654, 0.5868, 0.4605, 0.5479, 0.4602, 0.5479, 0.459, 0.5868, 0.4593, 0.1572, 0.4581, 0.118, 0.4581, 0.118, 0.4568, 0.1571, 0.4569, 0.4694, 0.9659, 0.4304, 0.966, 0.4304, 0.9654, 0.4694, 0.9654, 0.1356, 0.153, 0.1589, 0.132, 0.1592, 0.1325, 0.136, 0.1534, 0.3037, 0.3111, 0.3066, 0.3165, 0.3063, 0.3163, 0.3034, 0.3109, 0.5083, 0.9659, 0.4694, 0.9659, 0.4694, 0.9654, 0.5083, 0.9653, 0.3499, 0.5252, 0.3776, 0.5234, 0.3762, 0.5241, 0.35, 0.5257, 0.118, 0.4581, 0.07876, 0.458, 0.07876, 0.4568, 0.118, 0.4568, 0.5472, 0.9658, 0.5083, 0.9659, 0.5083, 0.9653, 0.5472, 0.9653, 0.3776, 0.5234, 0.4492, 0.6764, 0.4477, 0.6771, 0.3762, 0.5241, 0.3066, 0.3165, 0.2812, 0.3471, 0.2808, 0.3465, 0.3063, 0.3163, 0.5862, 0.9658, 0.5472, 0.9658, 0.5472, 0.9653, 0.5862, 0.9652, 0.4492, 0.6764, 0.4534, 0.6775, 0.4531, 0.6776, 0.4477, 0.6771, 0.07876, 0.458, 0.03953, 0.458, 0.03953, 0.4568, 0.07876, 0.4568, 0.6251, 0.9658, 0.5862, 0.9658, 0.5862, 0.9652, 0.6251, 0.9652, 0.4534, 0.6775, 0.4634, 0.7107, 0.4628, 0.7107, 0.4531, 0.6776, 0.2812, 0.3471, 0.2475, 0.365, 0.2474, 0.3644, 0.2808, 0.3465, 0.664, 0.9657, 0.6251, 0.9658, 0.6251, 0.9652, 0.664, 0.9652, 0.4634, 0.7107, 0.4602, 0.7438, 0.4596, 0.7436, 0.4628, 0.7107, 0.03953, 0.458, 0.0003146, 0.4583, 0.0003117, 0.4571, 0.03953, 0.4568, 0.5479, 0.4602, 0.5089, 0.4599, 0.5089, 0.4586, 0.5479, 0.459, 0.7029, 0.9657, 0.664, 0.9657, 0.664, 0.9652, 0.7029, 0.9652, 0.4602, 0.7438, 0.447, 0.7732, 0.4465, 0.7729, 0.4596, 0.7436, 0.2475, 0.365, 0.211, 0.371, 0.2111, 0.3704, 0.2474, 0.3644, 0.1589, 0.132, 0.1849, 0.1147, 0.1852, 0.1152, 0.1592, 0.1325, 0.7418, 0.9658, 0.7029, 0.9657, 0.7029, 0.9652, 0.7418, 0.9652, 0.447, 0.7732, 0.426, 0.7966, 0.4257, 0.7962, 0.4465, 0.7729, 0.9366, 0.4647, 0.8978, 0.4642, 0.8978, 0.463, 0.9366, 0.4635, 0.5089, 0.4599, 0.4699, 0.4596, 0.4699, 0.4584, 0.5089, 0.4586, 0.7807, 0.9658, 0.7418, 0.9658, 0.7418, 0.9652, 0.7807, 0.9652, 0.426, 0.7966, 0.3997, 0.8125, 0.3995, 0.812, 0.4257, 0.7962, 0.211, 0.371, 0.1754, 0.3659, 0.1756, 0.3653, 0.2111, 0.3704, 0.1849, 0.1147, 0.2131, 0.1014, 0.2132, 0.1019, 0.1852, 0.1152, 0.8196, 0.9658, 0.7807, 0.9658, 0.7807, 0.9652, 0.8196, 0.9653, 0.3997, 0.8125, 0.3706, 0.8201, 0.3706, 0.8196, 0.3995, 0.812, 0.8978, 0.4642, 0.859, 0.4636, 0.859, 0.4624, 0.8978, 0.463, 0.4699, 0.4596, 0.4309, 0.4593, 0.4309, 0.4581, 0.4699, 0.4584, 0.8585, 0.9659, 0.8196, 0.9658, 0.8196, 0.9653, 0.8585, 0.9653, 0.3706, 0.8201, 0.3411, 0.8193, 0.3412, 0.8188, 0.3706, 0.8196, 0.1754, 0.3659, 0.1435, 0.3509, 0.1438, 0.3504, 0.1756, 0.3653, 0.2131, 0.1014, 0.2427, 0.09262, 0.2428, 0.09304, 0.2132, 0.1019, 0.8973, 0.9659, 0.8585, 0.9659, 0.8585, 0.9653, 0.8973, 0.9654, 0.3411, 0.8193, 0.3135, 0.8105, 0.3138, 0.81, 0.3412, 0.8188, 0.859, 0.4636, 0.8202, 0.4631, 0.8202, 0.4619, 0.859, 0.4624, 0.4309, 0.4593, 0.3918, 0.4591, 0.3918, 0.4578, 0.4309, 0.4581, 0.9361, 0.966, 0.8973, 0.9659, 0.8973, 0.9654, 0.9361, 0.9655, 0.3135, 0.8105, 0.2899, 0.7947, 0.2902, 0.7944, 0.3138, 0.81, 0.1435, 0.3509, 0.1177, 0.328, 0.1182, 0.3276, 0.1438, 0.3504, 0.2427, 0.09262, 0.2584, 0.08354, 0.2585, 0.08378, 0.2428, 0.09304, 0.04047, 0.9674, 0.001524, 0.9677, 0.001513, 0.9671, 0.04046, 0.9669, 0.2899, 0.7947, 0.2717, 0.7736, 0.2722, 0.7733, 0.2902, 0.7944, 0.8202, 0.4631, 0.7813, 0.4626, 0.7813, 0.4614, 0.8202, 0.4619, 0.3918, 0.4591, 0.3528, 0.4589, 0.3528, 0.4576, 0.3918, 0.4578, 0.0795, 0.9672, 0.04047, 0.9674, 0.04046, 0.9669, 0.07949, 0.9667, 0.2717, 0.7736, 0.2601, 0.7487, 0.2606, 0.7486, 0.2722, 0.7733, 0.1177, 0.328, 0.09976, 0.2993, 0.1003, 0.2991, 0.1182, 0.3276, 0.2584, 0.08354, 0.2686, 0.07969, 0.2682, 0.08011, 0.2585, 0.08378])
me_cylinder_001.materials.append(mat_material)
me_cylinder_001.use_remesh_preserve_volume = False
me_cylinder_001.use_remesh_preserve_attributes = False
me_cylinder_001.use_mirror_vertex_groups = False
me_cylinder_001.update()
me_icosphere_003 = bpy.data.meshes.new('Icosphere.003')
me_icosphere_003.from_pydata([(-0.8944, 4.768e-07, -0.4472), (-0.8311, -0.2389, -0.5023), (-0.9566, -0.1476, -0.2512), (-0.9566, 0.1476, -0.2512), (-0.7534, 4.768e-07, -0.6575), (-0.8618, -0.4253, -0.2764), (-0.8311, 0.2389, -0.5023), (-1.0, 0.0, 0.0), (-0.6747, -0.2583, -0.6818), (-0.6686, -0.1934, -0.7061), (-0.9511, -0.309, -4.768e-07), (-0.6882, -0.5, -0.5257), (-0.8618, 0.4253, -0.2764), (-0.9511, 0.309, -4.768e-07), (-0.6686, 0.1934, -0.7061), (-0.6747, 0.2583, -0.6818), (-0.6699, -0.4131, -0.5982), (-0.6688, -0.3967, -0.609), (-0.6734, 4.768e-07, -0.7254), (-0.671, -0.03161, -0.7236), (-0.6634, -0.1555, -0.7152), (-0.6642, -0.1689, -0.7129), (-0.809, -0.5878, -4.768e-07), (-0.6728, -0.667, -0.3044), (-0.6732, -0.6817, -0.2812), (-0.6737, -0.6843, -0.2764), (-0.6882, 0.5, -0.5257), (-0.9472, 0.1625, 0.2764), (-0.9472, -0.1625, 0.2764), (-0.6642, 0.1689, -0.7129), (-0.6634, 0.1555, -0.7152), (-0.671, 0.03161, -0.7236), (-0.6699, 0.4131, -0.5982), (-0.6688, 0.3967, -0.609), (-0.6759, -0.5013, -0.5358), (-0.6731, -0.4859, -0.5483), (-0.8607, -0.4429, 0.2512), (-0.6733, -0.6864, -0.2714), (-0.676, -0.5129, -0.5243), (-0.6668, -0.5653, -0.4612), (-0.809, 0.5878, -4.768e-07), (-0.6728, 0.667, -0.3044), (-0.6737, 0.6843, -0.2764), (-0.6732, 0.6817, -0.2812), (-0.8607, 0.4429, 0.2512), (-0.6759, 0.5013, -0.5358), (-0.6731, 0.4859, -0.5483), (-0.6872, -0.6817, 0.2512), (-0.6699, -0.6924, -0.2527), (-0.6681, -0.699, -0.2171), (-0.6709, -0.7259, -1.431e-06), (-0.6709, -0.7259, -4.768e-07), (-0.6733, 0.6864, -0.2714), (-0.676, 0.5129, -0.5243), (-0.6668, 0.5653, -0.4612), (-0.8127, 0.2952, 0.5023), (-0.8506, 4.768e-07, 0.5257), (-0.8127, -0.2952, 0.5023), (-0.7236, -0.5257, 0.4472), (-0.6737, -0.699, 0.2171), (-0.6872, 0.6817, 0.2512), (-0.6709, 0.7259, -4.768e-07), (-0.6681, 0.699, -0.2171), (-0.6699, 0.6924, -0.2527), (-0.7236, 0.5257, 0.4472), (-0.6686, -0.6817, 0.2812), (-0.6691, -0.667, 0.3044), (-0.675, -0.5653, 0.4612), (-0.672, -0.6924, 0.2527), (-0.6737, 0.699, 0.2171), (-0.673, 0.3967, 0.609), (-0.672, 0.4131, 0.5982), (-0.6688, 0.4859, 0.5483), (-0.6777, 0.1689, 0.7129), (-0.6785, 0.1555, 0.7152), (-0.6785, -0.1555, 0.7152), (-0.6777, -0.1689, 0.7129), (-0.6688, -0.4859, 0.5483), (-0.672, -0.4131, 0.5982), (-0.673, -0.3967, 0.609), (-0.6685, -0.6864, 0.2714), (-0.6682, -0.6843, 0.2764), (-0.6658, -0.5129, 0.5243), (-0.666, -0.5013, 0.5358), (-0.675, 0.5653, 0.4612), (-0.6691, 0.667, 0.3044), (-0.6686, 0.6817, 0.2812), (-0.672, 0.6924, 0.2527), (-0.666, 0.5013, 0.5358), (-0.6658, 0.5129, 0.5243), (-0.6732, 0.1934, 0.7061), (-0.6672, 0.2583, 0.6818), (-0.6708, -0.0316, 0.7236), (-0.6708, 0.0316, 0.7236), (-0.6672, -0.2583, 0.6818), (-0.6732, -0.1934, 0.7061), (-0.6682, 0.6843, 0.2764), (-0.6685, 0.6864, 0.2714), (-0.6685, 4.768e-07, 0.7254), (-0.6182, -0.5257, -0.4472), (-0.5291, -0.2952, -0.5023), (-0.4811, -0.4429, -0.2512), (-0.6547, -0.6817, -0.2512), (-0.3946, -0.1625, -0.2764), (-0.4912, 4.768e-07, -0.5257), (-0.5328, -0.5878, -2.384e-06), (-0.3908, -0.309, -4.768e-07), (-0.3418, 4.768e-07, -4.768e-07), (-0.3946, 0.1625, -0.2764), (-0.5291, 0.2952, -0.5023), (-0.48, -0.4253, 0.2764), (-0.3852, -0.1476, 0.2511), (-0.3852, 0.1476, 0.2511), (-0.3908, 0.309, -4.768e-07), (-0.4811, 0.4429, -0.2512), (-0.6182, 0.5257, -0.4472), (-0.6537, -0.5, 0.5257), (-0.5108, -0.2389, 0.5023), (-0.4474, 4.768e-07, 0.4472), (-0.5108, 0.2389, 0.5023), (-0.48, 0.4253, 0.2764), (-0.5328, 0.5878, -4.768e-07), (-0.6547, 0.6817, -0.2512), (-0.5884, 4.768e-07, 0.6575), (-0.6537, 0.5, 0.5257)], [], [(0, 1, 2), (0, 2, 3), (4, 1, 0), (2, 1, 5), (6, 0, 3), (3, 2, 7), (4, 0, 6), (8, 1, 4, 9), (2, 5, 10), (1, 11, 5), (12, 6, 3), (3, 7, 13), (2, 10, 7), (14, 4, 6, 15), (16, 11, 1, 8, 17), (9, 4, 18, 19, 20, 21), (10, 5, 22), (5, 11, 23, 24, 25), (12, 3, 13), (26, 6, 12), (13, 7, 27), (7, 10, 28), (18, 4, 14, 29, 30, 31), (15, 6, 26, 32, 33), (34, 11, 16, 35), (10, 22, 36), (37, 22, 5, 25), (11, 38, 39, 23), (40, 12, 13), (41, 26, 12, 42, 43), (13, 27, 44), (7, 28, 27), (10, 36, 28), (32, 26, 45, 46), (38, 11, 34), (36, 22, 47), (22, 37, 48, 49, 50, 51), (40, 13, 44), (42, 12, 40, 52), (53, 26, 41, 54), (44, 27, 55), (27, 28, 56), (28, 36, 57), (45, 26, 53), (36, 47, 58), (59, 47, 22, 51), (60, 40, 44), (52, 40, 61, 62, 63), (44, 55, 64), (27, 56, 55), (28, 57, 56), (36, 58, 57), (47, 65, 66, 67, 58), (68, 47, 59), (60, 44, 64), (61, 40, 60, 69), (64, 55, 70, 71, 72), (73, 55, 56, 74), (75, 56, 57, 76), (57, 58, 77, 78, 79), (47, 68, 80, 81, 65), (58, 67, 82, 83, 77), (60, 64, 84, 85, 86), (69, 60, 87), (84, 64, 72, 88, 89), (70, 55, 73, 90, 91), (74, 56, 75, 92, 93), (76, 57, 79, 94, 95), (87, 60, 86, 96, 97), (93, 92, 98), (99, 35, 16, 17, 100), (99, 100, 101), (35, 99, 39, 38, 34), (100, 17, 8, 9, 21), (99, 101, 102), (101, 100, 103), (39, 99, 102, 24, 23), (20, 104, 100, 21), (102, 101, 105), (101, 103, 106), (100, 104, 103), (24, 102, 48, 37, 25), (104, 20, 19, 31, 30), (49, 102, 105, 50), (101, 106, 105), (106, 103, 107), (103, 104, 108), (48, 102, 49), (29, 109, 104, 30), (31, 19, 18), (50, 105, 80, 68, 59, 51), (105, 106, 110), (106, 107, 111), (103, 108, 107), (104, 109, 108), (109, 29, 14, 15, 33), (80, 105, 110, 81), (106, 111, 110), (111, 107, 112), (107, 108, 113), (108, 109, 114), (109, 33, 32, 46, 115), (81, 110, 116, 66, 65), (110, 111, 117), (111, 112, 118), (107, 113, 112), (108, 114, 113), (109, 115, 114), (54, 115, 46, 45, 53), (110, 117, 116), (66, 116, 82, 67), (111, 118, 117), (112, 119, 118), (113, 120, 112), (114, 121, 113), (115, 122, 114), (115, 54, 41, 43, 122), (116, 117, 94, 79, 78), (82, 116, 83), (117, 118, 123), (112, 120, 119), (118, 119, 123), (113, 121, 120), (114, 122, 121), (122, 43, 42, 52, 63), (83, 116, 78, 77), (94, 117, 123, 95), (120, 124, 119), (90, 123, 119, 91), (96, 120, 121, 97), (61, 121, 122, 62), (62, 122, 63), (95, 123, 98, 92, 75, 76), (120, 96, 86, 85, 124), (119, 124, 71, 70, 91), (123, 90, 73, 74, 93, 98), (121, 61, 69, 87, 97), (89, 124, 85, 84), (71, 124, 88, 72), (88, 124, 89)])
me_icosphere_003.materials.append(mat_glass)
me_icosphere_003.materials.append(None)
me_icosphere_003.use_remesh_preserve_volume = False
me_icosphere_003.use_remesh_preserve_attributes = False
me_icosphere_003.use_mirror_vertex_groups = False
me_icosphere_003.update()
me_plane = bpy.data.meshes.new('Plane')
me_plane.from_pydata([(-1.0, -1.0, 0.0), (1.0, -1.0, 0.0), (-1.0, 1.0, 0.0), (1.0, 1.0, 0.0), (-1.0, 0.9231, 0.0), (-1.0, 0.8462, 0.0), (-1.0, 0.7692, 0.0), (-1.0, 0.6923, 0.0), (-1.0, 0.6154, 0.0), (-1.0, 0.5385, 0.0), (-1.0, 0.4615, 0.0), (-1.0, 0.3846, 0.0), (-1.0, 0.3077, 0.0), (-1.0, 0.2308, 0.0), (-1.0, 0.1538, 0.0), (-1.0, 0.07692, 0.0), (-1.0, 2.98e-08, -0.003283), (-1.0, -0.07692, -0.009362), (-1.0, -0.1538, -0.001212), (-1.0, -0.2308, 0.0), (-1.0, -0.3077, 0.0), (-1.0, -0.3846, 0.0), (-1.0, -0.4615, 0.0), (-1.0, -0.5385, 0.0), (-1.0, -0.6154, 0.0), (-1.0, -0.6923, 0.0), (-1.0, -0.7692, 0.0), (-1.0, -0.8462, 0.0), (-1.0, -0.9231, 0.0), (-0.9231, -1.0, 0.0), (-0.8462, -1.0, 0.0), (-0.7692, -1.0, 0.0), (-0.6923, -1.0, 0.0), (-0.6154, -1.0, 0.0), (-0.5385, -1.0, 0.0), (-0.4615, -1.0, 0.0), (-0.3846, -1.0, 0.0), (-0.3077, -1.0, 0.0), (-0.2308, -1.0, 0.0), (-0.1538, -1.0, 0.0), (-0.07692, -1.0, 0.0), (-2.98e-08, -1.0, 0.0), (0.07692, -1.0, 0.0), (0.1538, -1.0, 0.0), (0.2308, -1.0, 0.0), (0.3077, -1.0, 0.0), (0.3846, -1.0, 0.0), (0.4615, -1.0, 0.0), (0.5385, -1.0, 0.0), (0.6154, -1.0, 0.0), (0.6923, -1.0, 0.0), (0.7692, -1.0, 0.0), (0.8462, -1.0, 0.0), (0.9231, -1.0, 0.0), (1.0, -0.9231, 0.0), (1.0, -0.8462, 0.0), (1.0, -0.7692, 0.0), (1.0, -0.6923, 0.0), (1.0, -0.6154, 0.0), (1.0, -0.5385, 0.0), (1.0, -0.4615, 0.0), (1.0, -0.3846, 0.0), (1.0, -0.3077, 0.003917), (1.0, -0.2308, 0.04343), (1.0, -0.1538, 0.08558), (1.0, -0.07692, 0.05063), (1.0, -2.98e-08, 0.04848), (1.0, 0.07692, 0.04721), (1.0, 0.1538, 0.04721), (1.0, 0.2308, 0.04721), (1.0, 0.3077, 0.04721), (1.0, 0.3846, 0.04721), (1.0, 0.4615, 0.04721), (1.0, 0.5385, 0.04721), (1.0, 0.6154, 0.04721), (1.0, 0.6923, 0.01651), (1.0, 0.7692, 0.01508), (1.0, 0.8462, 0.003405), (1.0, 0.9231, 0.0), (0.9231, 1.0, 0.0), (0.8462, 1.0, 0.003996), (0.7692, 1.0, 0.01312), (0.6923, 1.0, 0.003043), (0.6154, 1.0, 0.0), (0.5385, 1.0, 0.0), (0.4615, 1.0, 0.0), (0.3846, 1.0, 0.0), (0.3077, 1.0, 0.0), (0.2308, 1.0, 0.0), (0.1538, 1.0, 0.0), (0.07692, 1.0, 0.0), (2.98e-08, 1.0, 0.0), (-0.07692, 1.0, 0.0), (-0.1538, 1.0, 0.0), (-0.2308, 1.0, 0.0), (-0.3077, 1.0, 0.0), (-0.3846, 1.0, 0.0), (-0.4615, 1.0, 0.0), (-0.5385, 1.0, 0.0), (-0.6154, 1.0, 0.0), (-0.6923, 1.0, 0.0), (-0.7692, 1.0, 0.0), (-0.8462, 1.0, 0.0), (-0.9231, 1.0, 0.0), (-0.9231, -0.9231, 0.0), (-0.9231, -0.8462, 0.0), (-0.9231, -0.7692, 0.0), (-0.9231, -0.6923, 0.0), (-0.9231, -0.6154, 0.0), (-0.9231, -0.5385, 0.0003379), (-0.9231, -0.4615, 0.006701), (-0.9231, -0.3846, 0.006403), (-0.9231, -0.3077, 0.003618), (-0.9231, -0.2308, -0.002577), (-0.9231, -0.1538, -0.008818), (-0.9231, -0.07692, -0.03206), (-0.9231, -2.98e-08, -0.009395), (-0.9231, 0.07692, -0.003352), (-0.9231, 0.1538, -0.0009418), (-0.9231, 0.2308, 0.0), (-0.9231, 0.3077, 0.0), (-0.9231, 0.3846, 0.0), (-0.9231, 0.4615, 0.0), (-0.9231, 0.5385, 0.0), (-0.9231, 0.6154, 0.0), (-0.9231, 0.6923, 0.0), (-0.9231, 0.7692, 0.0), (-0.9231, 0.8462, 0.0), (-0.9231, 0.9231, 0.0), (-0.8462, -0.9231, 0.0), (-0.8462, -0.8462, 0.0), (-0.8462, -0.7692, 0.0), (-0.8462, -0.6923, 0.0), (-0.8462, -0.6154, 0.0), (-0.8462, -0.5385, 0.006712), (-0.8462, -0.4615, 0.02672), (-0.8462, -0.3846, 0.02672), (-0.8462, -0.3077, 0.02317), (-0.8462, -0.2308, 0.001177), (-0.8462, -0.1538, -0.02996), (-0.8462, -0.07692, -0.02294), (-0.8462, -2.98e-08, -0.005878), (-0.8462, 0.07692, -0.03206), (-0.8462, 0.1538, -0.01244), (-0.8462, 0.2308, 0.0), (-0.8462, 0.3077, 0.0), (-0.8462, 0.3846, 0.0), (-0.8462, 0.4615, 0.0), (-0.8462, 0.5385, 0.0), (-0.8462, 0.6154, 0.0), (-0.8462, 0.6923, 0.0), (-0.8462, 0.7692, 0.0), (-0.8462, 0.8462, 0.0), (-0.8462, 0.9231, 0.0), (-0.7692, -0.9231, 0.0), (-0.7692, -0.8462, 0.0004829), (-0.7692, -0.7692, 0.006224), (-0.7692, -0.6923, 0.002492), (-0.7692, -0.6154, 0.004057), (-0.7692, -0.5385, 0.004054), (-0.7692, -0.4615, 0.02672), (-0.7692, -0.3846, 0.02479), (-0.7692, -0.3077, 0.01512), (-0.7692, -0.2308, -0.005335), (-0.7692, -0.1538, -0.005335), (-0.7692, -0.07692, -0.005335), (-0.7692, -2.98e-08, -0.02372), (-0.7692, 0.07692, -0.02918), (-0.7692, 0.1538, -0.007551), (-0.7692, 0.2308, 0.0), (-0.7692, 0.3077, 0.0), (-0.7692, 0.3846, 0.0), (-0.7692, 0.4615, 0.0), (-0.7692, 0.5385, 0.0), (-0.7692, 0.6154, 0.0), (-0.7692, 0.6923, 0.0), (-0.7692, 0.7692, 0.0), (-0.7692, 0.8462, 0.0), (-0.7692, 0.9231, 0.0), (-0.6923, -0.9231, 0.0), (-0.6923, -0.8462, 0.0007434), (-0.6923, -0.7692, 0.02352), (-0.6923, -0.6923, 0.02352), (-0.6923, -0.6154, 0.005654), (-0.6923, -0.5385, 0.02672), (-0.6923, -0.4615, 0.02533), (-0.6923, -0.3846, 0.02023), (-0.6923, -0.3077, -0.005335), (-0.6923, -0.2308, -0.005335), (-0.6923, -0.1538, -0.005335), (-0.6923, -0.07692, -0.005335), (-0.6923, -2.98e-08, -0.005335), (-0.6923, 0.07692, -0.0318), (-0.6923, 0.1538, -0.001564), (-0.6923, 0.2308, 0.0), (-0.6923, 0.3077, 0.0), (-0.6923, 0.3846, 0.0), (-0.6923, 0.4615, 0.0), (-0.6923, 0.5385, 0.0), (-0.6923, 0.6154, 0.0), (-0.6923, 0.6923, 0.0), (-0.6923, 0.7692, 0.0), (-0.6923, 0.8462, 0.0), (-0.6923, 0.9231, 0.0), (-0.6154, -0.9231, 0.0), (-0.6154, -0.8462, 0.003743), (-0.6154, -0.7692, 0.02352), (-0.6154, -0.6923, 0.02352), (-0.6154, -0.6154, 0.008506), (-0.6154, -0.5385, 0.03005), (-0.6154, -0.4615, 0.01946), (-0.6154, -0.3846, -0.005335), (-0.6154, -0.3077, -0.005335), (-0.6154, -0.2308, -0.005335), (-0.6154, -0.1538, -0.005335), (-0.6154, -0.07692, -0.005335), (-0.6154, -2.98e-08, -0.005335), (-0.6154, 0.07692, -0.005335), (-0.6154, 0.1538, -0.006259), (-0.6154, 0.2308, 0.0), (-0.6154, 0.3077, 0.0), (-0.6154, 0.3846, 0.0), (-0.6154, 0.4615, 0.001986), (-0.6154, 0.5385, 0.004283), (-0.6154, 0.6154, 0.002653), (-0.6154, 0.6923, 0.0), (-0.6154, 0.7692, 0.0), (-0.6154, 0.8462, 0.0), (-0.6154, 0.9231, 0.0), (-0.5385, -0.9231, 0.0), (-0.5385, -0.8462, 0.00122), (-0.5385, -0.7692, 0.02352), (-0.5385, -0.6923, 0.02352), (-0.5385, -0.6154, 0.02501), (-0.5385, -0.5385, 0.007084), (-0.5385, -0.4615, 0.0215), (-0.5385, -0.3846, -0.005335), (-0.5385, -0.3077, -0.005335), (-0.5385, -0.2308, -0.005335), (-0.5385, -0.1538, -0.005335), (-0.5385, -0.07692, -0.005335), (-0.5385, -2.98e-08, -0.005335), (-0.5385, 0.07692, -0.005335), (-0.5385, 0.1538, 0.003405), (-0.5385, 0.2308, 0.0), (-0.5385, 0.3077, 0.0), (-0.5385, 0.3846, 0.001498), (-0.5385, 0.4615, 0.007132), (-0.5385, 0.5385, 0.05224), (-0.5385, 0.6154, 0.01328), (-0.5385, 0.6923, 0.0), (-0.5385, 0.7692, 0.0), (-0.5385, 0.8462, 0.0), (-0.5385, 0.9231, 0.0), (-0.4615, -0.9231, 0.0), (-0.4615, -0.8462, 0.006997), (-0.4615, -0.7692, 0.02352), (-0.4615, -0.6923, 0.02352), (-0.4615, -0.6154, 0.02352), (-0.4615, -0.5385, -0.008034), (-0.4615, -0.4615, -0.02223), (-0.4615, -0.3846, -0.005598), (-0.4615, -0.3077, -0.00599), (-0.4615, -0.2308, -0.006069), (-0.4615, -0.1538, -0.005657), (-0.4615, -0.07692, -0.005557), (-0.4615, -2.98e-08, -0.005335), (-0.4615, 0.07692, -0.005335), (-0.4615, 0.1538, 0.001214), (-0.4615, 0.2308, 0.0), (-0.4615, 0.3077, 0.0), (-0.4615, 0.3846, 0.01625), (-0.4615, 0.4615, 0.05224), (-0.4615, 0.5385, 0.05224), (-0.4615, 0.6154, 0.0005466), (-0.4615, 0.6923, 0.0), (-0.4615, 0.7692, 0.0), (-0.4615, 0.8462, 0.0), (-0.4615, 0.9231, 0.0), (-0.3846, -0.9231, 0.0), (-0.3846, -0.8462, 0.001143), (-0.3846, -0.7692, 0.02352), (-0.3846, -0.6923, 0.02352), (-0.3846, -0.6154, 0.02352), (-0.3846, -0.5385, -0.0007298), (-0.3846, -0.4615, -0.03236), (-0.3846, -0.3846, -0.02342), (-0.3846, -0.3077, -0.03027), (-0.3846, -0.2308, -0.03251), (-0.3846, -0.1538, -0.02895), (-0.3846, -0.07692, -0.03246), (-0.3846, -2.98e-08, -0.03188), (-0.3846, 0.07692, -0.00564), (-0.3846, 0.1538, -0.004033), (-0.3846, 0.2308, 0.0), (-0.3846, 0.3077, 0.001728), (-0.3846, 0.3846, 0.01946), (-0.3846, 0.4615, 0.05224), (-0.3846, 0.5385, 0.05224), (-0.3846, 0.6154, 0.001644), (-0.3846, 0.6923, 0.008475), (-0.3846, 0.7692, 0.002758), (-0.3846, 0.8462, 0.0), (-0.3846, 0.9231, 0.0), (-0.3077, -0.9231, 0.0), (-0.3077, -0.8462, 0.006561), (-0.3077, -0.7692, 0.02352), (-0.3077, -0.6923, 0.02352), (-0.3077, -0.6154, 0.02352), (-0.3077, -0.5385, -0.006561), (-0.3077, -0.4615, -0.03436), (-0.3077, -0.3846, -0.03852), (-0.3077, -0.3077, -0.03852), (-0.3077, -0.2308, -0.03852), (-0.3077, -0.1538, -0.03852), (-0.3077, -0.07692, -0.03852), (-0.3077, -2.98e-08, -0.03631), (-0.3077, 0.07692, -0.03192), (-0.3077, 0.1538, -0.005848), (-0.3077, 0.2308, 0.01904), (-0.3077, 0.3077, 0.01414), (-0.3077, 0.3846, 0.05224), (-0.3077, 0.4615, 0.05224), (-0.3077, 0.5385, 0.05224), (-0.3077, 0.6154, 0.05224), (-0.3077, 0.6923, 0.05224), (-0.3077, 0.7692, 0.01696), (-0.3077, 0.8462, 0.0), (-0.3077, 0.9231, 0.0), (-0.2308, -0.9231, 0.0005886), (-0.2308, -0.8462, 0.003633), (-0.2308, -0.7692, 0.02352), (-0.2308, -0.6923, 0.02352), (-0.2308, -0.6154, 0.02352), (-0.2308, -0.5385, 0.0007644), (-0.2308, -0.4615, -0.03363), (-0.2308, -0.3846, -0.03852), (-0.2308, -0.3077, -0.03852), (-0.2308, -0.2308, -0.03852), (-0.2308, -0.1538, -0.03629), (-0.2308, -0.07692, -0.03752), (-0.2308, -2.98e-08, -0.03694), (-0.2308, 0.07692, -0.03789), (-0.2308, 0.1538, -0.008898), (-0.2308, 0.2308, 0.05224), (-0.2308, 0.3077, 0.05224), (-0.2308, 0.3846, 0.05224), (-0.2308, 0.4615, 0.05224), (-0.2308, 0.5385, 0.05224), (-0.2308, 0.6154, 0.05224), (-0.2308, 0.6923, 0.05224), (-0.2308, 0.7692, 0.01138), (-0.2308, 0.8462, 0.0), (-0.2308, 0.9231, 0.0), (-0.1538, -0.9231, 0.001513), (-0.1538, -0.8462, 0.02352), (-0.1538, -0.7692, 0.02352), (-0.1538, -0.6923, 0.02352), (-0.1538, -0.6154, 0.02352), (-0.1538, -0.5385, 0.0007397), (-0.1538, -0.4615, -0.007058), (-0.1538, -0.3846, -0.03852), (-0.1538, -0.3077, -0.03852), (-0.1538, -0.2308, -0.03758), (-0.1538, -0.1538, -0.03519), (-0.1538, -0.07692, -0.01756), (-0.1538, -2.98e-08, -0.01651), (-0.1538, 0.07692, -0.007168), (-0.1538, 0.1538, 0.003223), (-0.1538, 0.2308, 0.05224), (-0.1538, 0.3077, 0.05224), (-0.1538, 0.3846, 0.05224), (-0.1538, 0.4615, 0.05224), (-0.1538, 0.5385, 0.05224), (-0.1538, 0.6154, 0.05224), (-0.1538, 0.6923, 0.05224), (-0.1538, 0.7692, 0.002485), (-0.1538, 0.8462, 0.0), (-0.1538, 0.9231, 0.0), (-0.07692, -0.9231, 0.00919), (-0.07692, -0.8462, 0.02352), (-0.07692, -0.7692, 0.02352), (-0.07692, -0.6923, 0.02352), (-0.07692, -0.6154, 0.02352), (-0.07692, -0.5385, 0.005513), (-0.07692, -0.4615, -0.005595), (-0.07692, -0.3846, -0.0341), (-0.07692, -0.3077, -0.03852), (-0.07692, -0.2308, -0.03773), (-0.07692, -0.1538, -0.001569), (-0.07692, -0.07692, -0.001673), (-0.07692, -2.98e-08, -0.007089), (-0.07692, 0.07692, 0.01337), (-0.07692, 0.1538, 0.0519), (-0.07692, 0.2308, 0.05224), (-0.07692, 0.3077, 0.05224), (-0.07692, 0.3846, 0.05224), (-0.07692, 0.4615, 0.05224), (-0.07692, 0.5385, 0.05224), (-0.07692, 0.6154, 0.05224), (-0.07692, 0.6923, 0.005386), (-0.07692, 0.7692, 0.003344), (-0.07692, 0.8462, 0.0), (-0.07692, 0.9231, 0.0), (-2.751e-08, -0.9231, 0.003059), (-2.522e-08, -0.8462, 0.02352), (-2.292e-08, -0.7692, 0.02352), (-2.063e-08, -0.6923, 0.02352), (-1.834e-08, -0.6154, 0.02352), (-1.605e-08, -0.5385, 0.003782), (-1.375e-08, -0.4615, -0.001011), (-1.146e-08, -0.3846, -0.009551), (-9.17e-09, -0.3077, -0.003745), (-6.877e-09, -0.2308, -0.009602), (-4.585e-09, -0.1538, -0.007092), (-2.292e-09, -0.07692, -0.006812), (-8.882e-16, -2.98e-08, -0.01312), (2.292e-09, 0.07692, -0.002743), (4.585e-09, 0.1538, 0.05105), (6.877e-09, 0.2308, 0.05224), (9.17e-09, 0.3077, 0.0007493), (1.146e-08, 0.3846, 0.05224), (1.375e-08, 0.4615, 0.05224), (1.605e-08, 0.5385, 0.05224), (1.834e-08, 0.6154, 0.05224), (2.063e-08, 0.6923, 0.001896), (2.292e-08, 0.7692, 0.002648), (2.522e-08, 0.8462, 0.0), (2.751e-08, 0.9231, 0.0), (0.07692, -0.9231, 0.006823), (0.07692, -0.8462, 0.02352), (0.07692, -0.7692, 0.02352), (0.07692, -0.6923, 0.02352), (0.07692, -0.6154, 0.02352), (0.07692, -0.5385, 0.007108), (0.07692, -0.4615, 0.0), (0.07692, -0.3846, 0.0), (0.07692, -0.3077, -0.0001783), (0.07692, -0.2308, -0.0001311), (0.07692, -0.1538, -0.006461), (0.07692, -0.07692, -0.006461), (0.07692, -2.98e-08, -0.006461), (0.07692, 0.07692, -0.0005365), (0.07692, 0.1538, 0.05112), (0.07692, 0.2308, 0.05224), (0.07692, 0.3077, 0.004597), (0.07692, 0.3846, 0.05224), (0.07692, 0.4615, 0.05224), (0.07692, 0.5385, 0.05224), (0.07692, 0.6154, 0.05224), (0.07692, 0.6923, 0.05224), (0.07692, 0.7692, 0.01554), (0.07692, 0.8462, 0.0), (0.07692, 0.9231, 0.0), (0.1538, -0.9231, 0.0004193), (0.1538, -0.8462, 0.02352), (0.1538, -0.7692, 0.02352), (0.1538, -0.6923, 0.02352), (0.1538, -0.6154, 0.02352), (0.1538, -0.5385, 0.001806), (0.1538, -0.4615, 0.0), (0.1538, -0.3846, 0.0), (0.1538, -0.3077, 0.0), (0.1538, -0.2308, -0.0006207), (0.1538, -0.1538, -0.0007776), (0.1538, -0.07692, -0.006461), (0.1538, -2.98e-08, -0.006461), (0.1538, 0.07692, 0.0005895), (0.1538, 0.1538, 0.05034), (0.1538, 0.2308, 0.05224), (0.1538, 0.3077, 0.05224), (0.1538, 0.3846, 0.05224), (0.1538, 0.4615, 0.01169), (0.1538, 0.5385, 0.05224), (0.1538, 0.6154, 0.05224), (0.1538, 0.6923, 0.05224), (0.1538, 0.7692, 0.01916), (0.1538, 0.8462, 0.0), (0.1538, 0.9231, 0.0), (0.2308, -0.9231, 0.003417), (0.2308, -0.8462, 0.02352), (0.2308, -0.7692, 0.02352), (0.2308, -0.6923, 0.02352), (0.2308, -0.6154, 0.02352), (0.2308, -0.5385, 0.006815), (0.2308, -0.4615, 0.0), (0.2308, -0.3846, 0.0), (0.2308, -0.3077, 0.0007393), (0.2308, -0.2308, 0.01178), (0.2308, -0.1538, 0.002252), (0.2308, -0.07692, 0.0009148), (0.2308, -2.98e-08, -0.001697), (0.2308, 0.07692, 0.002759), (0.2308, 0.1538, 0.05205), (0.2308, 0.2308, 0.05224), (0.2308, 0.3077, 0.05224), (0.2308, 0.3846, 0.05224), (0.2308, 0.4615, 0.05224), (0.2308, 0.5385, 0.05224), (0.2308, 0.6154, 0.05224), (0.2308, 0.6923, 0.01089), (0.2308, 0.7692, 0.00519), (0.2308, 0.8462, 0.0), (0.2308, 0.9231, 0.0), (0.3077, -0.9231, 0.003081), (0.3077, -0.8462, 0.002419), (0.3077, -0.7692, 0.02352), (0.3077, -0.6923, 0.02352), (0.3077, -0.6154, 0.02352), (0.3077, -0.5385, 0.001807), (0.3077, -0.4615, 0.0), (0.3077, -0.3846, 0.004073), (0.3077, -0.3077, 0.004174), (0.3077, -0.2308, 0.03837), (0.3077, -0.1538, 0.03837), (0.3077, -0.07692, 0.006316), (0.3077, -2.98e-08, 0.0), (0.3077, 0.07692, 0.009789), (0.3077, 0.1538, 0.05224), (0.3077, 0.2308, 0.05224), (0.3077, 0.3077, 0.05224), (0.3077, 0.3846, 0.05224), (0.3077, 0.4615, 0.05224), (0.3077, 0.5385, 0.05224), (0.3077, 0.6154, 0.05224), (0.3077, 0.6923, 0.01335), (0.3077, 0.7692, 0.0), (0.3077, 0.8462, 0.0), (0.3077, 0.9231, 0.0), (0.3846, -0.9231, 0.0), (0.3846, -0.8462, 0.001147), (0.3846, -0.7692, 0.02352), (0.3846, -0.6923, 0.02352), (0.3846, -0.6154, 0.008699), (0.3846, -0.5385, 0.00145), (0.3846, -0.4615, 0.0008161), (0.3846, -0.3846, 0.006301), (0.3846, -0.3077, 0.03837), (0.3846, -0.2308, 0.03837), (0.3846, -0.1538, 0.03837), (0.3846, -0.07692, 0.01223), (0.3846, -2.98e-08, 0.003952), (0.3846, 0.07692, 0.005945), (0.3846, 0.1538, 0.01399), (0.3846, 0.2308, 0.01099), (0.3846, 0.3077, 0.05224), (0.3846, 0.3846, 0.05224), (0.3846, 0.4615, 0.05224), (0.3846, 0.5385, 0.05224), (0.3846, 0.6154, 0.05224), (0.3846, 0.6923, 0.0131), (0.3846, 0.7692, 0.0), (0.3846, 0.8462, 0.0), (0.3846, 0.9231, 0.0), (0.4615, -0.9231, 0.0), (0.4615, -0.8462, 0.005377), (0.4615, -0.7692, 0.02352), (0.4615, -0.6923, 0.02352), (0.4615, -0.6154, 0.002909), (0.4615, -0.5385, 0.001143), (0.4615, -0.4615, 0.01343), (0.4615, -0.3846, 0.03837), (0.4615, -0.3077, 0.03837), (0.4615, -0.2308, 0.03837), (0.4615, -0.1538, 0.03837), (0.4615, -0.07692, 0.03837), (0.4615, -2.98e-08, 0.03837), (0.4615, 0.07692, 0.003485), (0.4615, 0.1538, 0.0), (0.4615, 0.2308, 0.008501), (0.4615, 0.3077, 0.05224), (0.4615, 0.3846, 0.05224), (0.4615, 0.4615, 0.05224), (0.4615, 0.5385, 0.05224), (0.4615, 0.6154, 0.05224), (0.4615, 0.6923, 0.01457), (0.4615, 0.7692, 0.0152), (0.4615, 0.8462, 0.005089), (0.4615, 0.9231, 0.0), (0.5385, -0.9231, 0.0), (0.5385, -0.8462, 0.0002657), (0.5385, -0.7692, 0.00322), (0.5385, -0.6923, 4.948e-06), (0.5385, -0.6154, 0.0003072), (0.5385, -0.5385, 0.008996), (0.5385, -0.4615, 0.03837), (0.5385, -0.3846, 0.03837), (0.5385, -0.3077, 0.03837), (0.5385, -0.2308, 0.03837), (0.5385, -0.1538, 0.03837), (0.5385, -0.07692, 0.03837), (0.5385, -2.98e-08, 0.03837), (0.5385, 0.07692, 0.0103), (0.5385, 0.1538, 0.0), (0.5385, 0.2308, 0.006964), (0.5385, 0.3077, 0.0168), (0.5385, 0.3846, 0.05224), (0.5385, 0.4615, 0.05224), (0.5385, 0.5385, 0.05224), (0.5385, 0.6154, 0.05247), (0.5385, 0.6923, 0.03123), (0.5385, 0.7692, 0.04721), (0.5385, 0.8462, 0.01339), (0.5385, 0.9231, 0.0), (0.6154, -0.9231, 0.0), (0.6154, -0.8462, 0.0), (0.6154, -0.7692, 0.0), (0.6154, -0.6923, 0.0), (0.6154, -0.6154, 0.0), (0.6154, -0.5385, 0.005649), (0.6154, -0.4615, 0.03837), (0.6154, -0.3846, 0.03837), (0.6154, -0.3077, 0.03837), (0.6154, -0.2308, 0.03837), (0.6154, -0.1538, 0.03837), (0.6154, -0.07692, 0.03837), (0.6154, -2.98e-08, 0.005384), (0.6154, 0.07692, 0.005113), (0.6154, 0.1538, 0.0), (0.6154, 0.2308, 0.0), (0.6154, 0.3077, 0.006306), (0.6154, 0.3846, 0.009439), (0.6154, 0.4615, 0.00966), (0.6154, 0.5385, 0.05419), (0.6154, 0.6154, 0.01364), (0.6154, 0.6923, 0.04812), (0.6154, 0.7692, 0.04721), (0.6154, 0.8462, 0.01291), (0.6154, 0.9231, 0.0003516), (0.6923, -0.9231, 0.0), (0.6923, -0.8462, 0.0), (0.6923, -0.7692, 0.0), (0.6923, -0.6923, 0.0), (0.6923, -0.6154, 0.0), (0.6923, -0.5385, 0.01439), (0.6923, -0.4615, 0.03837), (0.6923, -0.3846, 0.04131), (0.6923, -0.3077, 0.04077), (0.6923, -0.2308, 0.04055), (0.6923, -0.1538, 0.03837), (0.6923, -0.07692, 0.03837), (0.6923, -2.98e-08, 0.001375), (0.6923, 0.07692, 0.0), (0.6923, 0.1538, 0.005995), (0.6923, 0.2308, 0.01645), (0.6923, 0.3077, 0.007742), (0.6923, 0.3846, 0.01687), (0.6923, 0.4615, 0.01613), (0.6923, 0.5385, 0.06154), (0.6923, 0.6154, 0.05214), (0.6923, 0.6923, 0.04721), (0.6923, 0.7692, 0.0174), (0.6923, 0.8462, 0.04721), (0.6923, 0.9231, 0.008474), (0.7692, -0.9231, 0.0), (0.7692, -0.8462, 0.0), (0.7692, -0.7692, 0.0), (0.7692, -0.6923, 0.0), (0.7692, -0.6154, 0.0), (0.7692, -0.5385, 0.00409), (0.7692, -0.4615, 0.03837), (0.7692, -0.3846, 0.04221), (0.7692, -0.3077, 0.06189), (0.7692, -0.2308, 0.04204), (0.7692, -0.1538, 0.03837), (0.7692, -0.07692, 0.03837), (0.7692, -2.98e-08, 0.004388), (0.7692, 0.07692, 0.0), (0.7692, 0.1538, 0.01495), (0.7692, 0.2308, 0.04721), (0.7692, 0.3077, 0.04721), (0.7692, 0.3846, 0.04721), (0.7692, 0.4615, 0.04721), (0.7692, 0.5385, 0.04721), (0.7692, 0.6154, 0.04721), (0.7692, 0.6923, 0.04721), (0.7692, 0.7692, 0.04721), (0.7692, 0.8462, 0.04721), (0.7692, 0.9231, 0.04721), (0.8462, -0.9231, 0.0), (0.8462, -0.8462, 0.0), (0.8462, -0.7692, 0.0), (0.8462, -0.6923, 0.0), (0.8462, -0.6154, 0.0), (0.8462, -0.5385, 0.001371), (0.8462, -0.4615, 0.03837), (0.8462, -0.3846, 0.04084), (0.8462, -0.3077, 0.04223), (0.8462, -0.2308, 0.03993), (0.8462, -0.1538, 0.03837), (0.8462, -0.07692, 0.04014), (0.8462, -2.98e-08, 0.01343), (0.8462, 0.07692, 0.01276), (0.8462, 0.1538, 0.0003673), (0.8462, 0.2308, 0.04721), (0.8462, 0.3077, 0.04721), (0.8462, 0.3846, 0.04721), (0.8462, 0.4615, 0.04721), (0.8462, 0.5385, 0.04721), (0.8462, 0.6154, 0.04721), (0.8462, 0.6923, 0.04721), (0.8462, 0.7692, 0.04721), (0.8462, 0.8462, 0.04721), (0.8462, 0.9231, 0.004951), (0.9231, -0.9231, 0.0), (0.9231, -0.8462, 0.0), (0.9231, -0.7692, 0.0), (0.9231, -0.6923, 0.0), (0.9231, -0.6154, 0.0), (0.9231, -0.5385, 0.002807), (0.9231, -0.4615, 0.004228), (0.9231, -0.3846, 0.0113), (0.9231, -0.3077, 0.00161), (0.9231, -0.2308, 0.03885), (0.9231, -0.1538, 0.04667), (0.9231, -0.07692, 0.04751), (0.9231, -2.98e-08, 0.05147), (0.9231, 0.07692, 0.04721), (0.9231, 0.1538, 0.04721), (0.9231, 0.2308, 0.04721), (0.9231, 0.3077, 0.04721), (0.9231, 0.3846, 0.04721), (0.9231, 0.4615, 0.04721), (0.9231, 0.5385, 0.04721), (0.9231, 0.6154, 0.04721), (0.9231, 0.6923, 0.04721), (0.9231, 0.7692, 0.04721), (0.9231, 0.8462, 0.01664), (0.9231, 0.9231, 0.004619)], [], [(728, 78, 3, 79), (4, 128, 103, 2), (128, 153, 102, 103), (153, 178, 101, 102), (178, 203, 100, 101), (203, 228, 99, 100), (228, 253, 98, 99), (253, 278, 97, 98), (278, 303, 96, 97), (303, 328, 95, 96), (328, 353, 94, 95), (353, 378, 93, 94), (378, 403, 92, 93), (403, 428, 91, 92), (428, 453, 90, 91), (453, 478, 89, 90), (478, 503, 88, 89), (503, 528, 87, 88), (528, 553, 86, 87), (553, 578, 85, 86), (578, 603, 84, 85), (603, 628, 83, 84), (628, 653, 82, 83), (653, 678, 81, 82), (678, 703, 80, 81), (703, 728, 79, 80), (0, 29, 104, 28), (28, 104, 105, 27), (27, 105, 106, 26), (26, 106, 107, 25), (25, 107, 108, 24), (24, 108, 109, 23), (23, 109, 110, 22), (22, 110, 111, 21), (21, 111, 112, 20), (20, 112, 113, 19), (19, 113, 114, 18), (18, 114, 115, 17), (17, 115, 116, 16), (16, 116, 117, 15), (15, 117, 118, 14), (14, 118, 119, 13), (13, 119, 120, 12), (12, 120, 121, 11), (11, 121, 122, 10), (10, 122, 123, 9), (9, 123, 124, 8), (8, 124, 125, 7), (7, 125, 126, 6), (6, 126, 127, 5), (5, 127, 128, 4), (29, 30, 129, 104), (104, 129, 130, 105), (105, 130, 131, 106), (106, 131, 132, 107), (107, 132, 133, 108), (108, 133, 134, 109), (109, 134, 135, 110), (110, 135, 136, 111), (111, 136, 137, 112), (112, 137, 138, 113), (113, 138, 139, 114), (114, 139, 140, 115), (115, 140, 141, 116), (116, 141, 142, 117), (117, 142, 143, 118), (118, 143, 144, 119), (119, 144, 145, 120), (120, 145, 146, 121), (121, 146, 147, 122), (122, 147, 148, 123), (123, 148, 149, 124), (124, 149, 150, 125), (125, 150, 151, 126), (126, 151, 152, 127), (127, 152, 153, 128), (30, 31, 154, 129), (129, 154, 155, 130), (130, 155, 156, 131), (131, 156, 157, 132), (132, 157, 158, 133), (133, 158, 159, 134), (134, 159, 160, 135), (135, 160, 161, 136), (136, 161, 162, 137), (137, 162, 163, 138), (138, 163, 164, 139), (139, 164, 165, 140), (140, 165, 166, 141), (141, 166, 167, 142), (142, 167, 168, 143), (143, 168, 169, 144), (144, 169, 170, 145), (145, 170, 171, 146), (146, 171, 172, 147), (147, 172, 173, 148), (148, 173, 174, 149), (149, 174, 175, 150), (150, 175, 176, 151), (151, 176, 177, 152), (152, 177, 178, 153), (31, 32, 179, 154), (154, 179, 180, 155), (155, 180, 181, 156), (156, 181, 182, 157), (157, 182, 183, 158), (158, 183, 184, 159), (159, 184, 185, 160), (160, 185, 186, 161), (161, 186, 187, 162), (162, 187, 188, 163), (163, 188, 189, 164), (164, 189, 190, 165), (165, 190, 191, 166), (166, 191, 192, 167), (167, 192, 193, 168), (168, 193, 194, 169), (169, 194, 195, 170), (170, 195, 196, 171), (171, 196, 197, 172), (172, 197, 198, 173), (173, 198, 199, 174), (174, 199, 200, 175), (175, 200, 201, 176), (176, 201, 202, 177), (177, 202, 203, 178), (32, 33, 204, 179), (179, 204, 205, 180), (180, 205, 206, 181), (181, 206, 207, 182), (182, 207, 208, 183), (183, 208, 209, 184), (184, 209, 210, 185), (185, 210, 211, 186), (186, 211, 212, 187), (187, 212, 213, 188), (188, 213, 214, 189), (189, 214, 215, 190), (190, 215, 216, 191), (191, 216, 217, 192), (192, 217, 218, 193), (193, 218, 219, 194), (194, 219, 220, 195), (195, 220, 221, 196), (196, 221, 222, 197), (197, 222, 223, 198), (198, 223, 224, 199), (199, 224, 225, 200), (200, 225, 226, 201), (201, 226, 227, 202), (202, 227, 228, 203), (33, 34, 229, 204), (204, 229, 230, 205), (205, 230, 231, 206), (206, 231, 232, 207), (207, 232, 233, 208), (208, 233, 234, 209), (209, 234, 235, 210), (210, 235, 236, 211), (211, 236, 237, 212), (212, 237, 238, 213), (213, 238, 239, 214), (214, 239, 240, 215), (215, 240, 241, 216), (216, 241, 242, 217), (217, 242, 243, 218), (218, 243, 244, 219), (219, 244, 245, 220), (220, 245, 246, 221), (221, 246, 247, 222), (222, 247, 248, 223), (223, 248, 249, 224), (224, 249, 250, 225), (225, 250, 251, 226), (226, 251, 252, 227), (227, 252, 253, 228), (34, 35, 254, 229), (229, 254, 255, 230), (230, 255, 256, 231), (231, 256, 257, 232), (232, 257, 258, 233), (233, 258, 259, 234), (234, 259, 260, 235), (235, 260, 261, 236), (236, 261, 262, 237), (237, 262, 263, 238), (238, 263, 264, 239), (239, 264, 265, 240), (240, 265, 266, 241), (241, 266, 267, 242), (242, 267, 268, 243), (243, 268, 269, 244), (244, 269, 270, 245), (245, 270, 271, 246), (246, 271, 272, 247), (247, 272, 273, 248), (248, 273, 274, 249), (249, 274, 275, 250), (250, 275, 276, 251), (251, 276, 277, 252), (252, 277, 278, 253), (35, 36, 279, 254), (254, 279, 280, 255), (255, 280, 281, 256), (256, 281, 282, 257), (257, 282, 283, 258), (258, 283, 284, 259), (259, 284, 285, 260), (260, 285, 286, 261), (261, 286, 287, 262), (262, 287, 288, 263), (263, 288, 289, 264), (264, 289, 290, 265), (265, 290, 291, 266), (266, 291, 292, 267), (267, 292, 293, 268), (268, 293, 294, 269), (269, 294, 295, 270), (270, 295, 296, 271), (271, 296, 297, 272), (272, 297, 298, 273), (273, 298, 299, 274), (274, 299, 300, 275), (275, 300, 301, 276), (276, 301, 302, 277), (277, 302, 303, 278), (36, 37, 304, 279), (279, 304, 305, 280), (280, 305, 306, 281), (281, 306, 307, 282), (282, 307, 308, 283), (283, 308, 309, 284), (284, 309, 310, 285), (285, 310, 311, 286), (286, 311, 312, 287), (287, 312, 313, 288), (288, 313, 314, 289), (289, 314, 315, 290), (290, 315, 316, 291), (291, 316, 317, 292), (292, 317, 318, 293), (293, 318, 319, 294), (294, 319, 320, 295), (295, 320, 321, 296), (296, 321, 322, 297), (297, 322, 323, 298), (298, 323, 324, 299), (299, 324, 325, 300), (300, 325, 326, 301), (301, 326, 327, 302), (302, 327, 328, 303), (37, 38, 329, 304), (304, 329, 330, 305), (305, 330, 331, 306), (306, 331, 332, 307), (307, 332, 333, 308), (308, 333, 334, 309), (309, 334, 335, 310), (310, 335, 336, 311), (311, 336, 337, 312), (312, 337, 338, 313), (313, 338, 339, 314), (314, 339, 340, 315), (315, 340, 341, 316), (316, 341, 342, 317), (317, 342, 343, 318), (318, 343, 344, 319), (319, 344, 345, 320), (320, 345, 346, 321), (321, 346, 347, 322), (322, 347, 348, 323), (323, 348, 349, 324), (324, 349, 350, 325), (325, 350, 351, 326), (326, 351, 352, 327), (327, 352, 353, 328), (38, 39, 354, 329), (329, 354, 355, 330), (330, 355, 356, 331), (331, 356, 357, 332), (332, 357, 358, 333), (333, 358, 359, 334), (334, 359, 360, 335), (335, 360, 361, 336), (336, 361, 362, 337), (337, 362, 363, 338), (338, 363, 364, 339), (339, 364, 365, 340), (340, 365, 366, 341), (341, 366, 367, 342), (342, 367, 368, 343), (343, 368, 369, 344), (344, 369, 370, 345), (345, 370, 371, 346), (346, 371, 372, 347), (347, 372, 373, 348), (348, 373, 374, 349), (349, 374, 375, 350), (350, 375, 376, 351), (351, 376, 377, 352), (352, 377, 378, 353), (39, 40, 379, 354), (354, 379, 380, 355), (355, 380, 381, 356), (356, 381, 382, 357), (357, 382, 383, 358), (358, 383, 384, 359), (359, 384, 385, 360), (360, 385, 386, 361), (361, 386, 387, 362), (362, 387, 388, 363), (363, 388, 389, 364), (364, 389, 390, 365), (365, 390, 391, 366), (366, 391, 392, 367), (367, 392, 393, 368), (368, 393, 394, 369), (369, 394, 395, 370), (370, 395, 396, 371), (371, 396, 397, 372), (372, 397, 398, 373), (373, 398, 399, 374), (374, 399, 400, 375), (375, 400, 401, 376), (376, 401, 402, 377), (377, 402, 403, 378), (40, 41, 404, 379), (379, 404, 405, 380), (380, 405, 406, 381), (381, 406, 407, 382), (382, 407, 408, 383), (383, 408, 409, 384), (384, 409, 410, 385), (385, 410, 411, 386), (386, 411, 412, 387), (387, 412, 413, 388), (388, 413, 414, 389), (389, 414, 415, 390), (390, 415, 416, 391), (391, 416, 417, 392), (392, 417, 418, 393), (393, 418, 419, 394), (394, 419, 420, 395), (395, 420, 421, 396), (396, 421, 422, 397), (397, 422, 423, 398), (398, 423, 424, 399), (399, 424, 425, 400), (400, 425, 426, 401), (401, 426, 427, 402), (402, 427, 428, 403), (41, 42, 429, 404), (404, 429, 430, 405), (405, 430, 431, 406), (406, 431, 432, 407), (407, 432, 433, 408), (408, 433, 434, 409), (409, 434, 435, 410), (410, 435, 436, 411), (411, 436, 437, 412), (412, 437, 438, 413), (413, 438, 439, 414), (414, 439, 440, 415), (415, 440, 441, 416), (416, 441, 442, 417), (417, 442, 443, 418), (418, 443, 444, 419), (419, 444, 445, 420), (420, 445, 446, 421), (421, 446, 447, 422), (422, 447, 448, 423), (423, 448, 449, 424), (424, 449, 450, 425), (425, 450, 451, 426), (426, 451, 452, 427), (427, 452, 453, 428), (42, 43, 454, 429), (429, 454, 455, 430), (430, 455, 456, 431), (431, 456, 457, 432), (432, 457, 458, 433), (433, 458, 459, 434), (434, 459, 460, 435), (435, 460, 461, 436), (436, 461, 462, 437), (437, 462, 463, 438), (438, 463, 464, 439), (439, 464, 465, 440), (440, 465, 466, 441), (441, 466, 467, 442), (442, 467, 468, 443), (443, 468, 469, 444), (444, 469, 470, 445), (445, 470, 471, 446), (446, 471, 472, 447), (447, 472, 473, 448), (448, 473, 474, 449), (449, 474, 475, 450), (450, 475, 476, 451), (451, 476, 477, 452), (452, 477, 478, 453), (43, 44, 479, 454), (454, 479, 480, 455), (455, 480, 481, 456), (456, 481, 482, 457), (457, 482, 483, 458), (458, 483, 484, 459), (459, 484, 485, 460), (460, 485, 486, 461), (461, 486, 487, 462), (462, 487, 488, 463), (463, 488, 489, 464), (464, 489, 490, 465), (465, 490, 491, 466), (466, 491, 492, 467), (467, 492, 493, 468), (468, 493, 494, 469), (469, 494, 495, 470), (470, 495, 496, 471), (471, 496, 497, 472), (472, 497, 498, 473), (473, 498, 499, 474), (474, 499, 500, 475), (475, 500, 501, 476), (476, 501, 502, 477), (477, 502, 503, 478), (44, 45, 504, 479), (479, 504, 505, 480), (480, 505, 506, 481), (481, 506, 507, 482), (482, 507, 508, 483), (483, 508, 509, 484), (484, 509, 510, 485), (485, 510, 511, 486), (486, 511, 512, 487), (487, 512, 513, 488), (488, 513, 514, 489), (489, 514, 515, 490), (490, 515, 516, 491), (491, 516, 517, 492), (492, 517, 518, 493), (493, 518, 519, 494), (494, 519, 520, 495), (495, 520, 521, 496), (496, 521, 522, 497), (497, 522, 523, 498), (498, 523, 524, 499), (499, 524, 525, 500), (500, 525, 526, 501), (501, 526, 527, 502), (502, 527, 528, 503), (45, 46, 529, 504), (504, 529, 530, 505), (505, 530, 531, 506), (506, 531, 532, 507), (507, 532, 533, 508), (508, 533, 534, 509), (509, 534, 535, 510), (510, 535, 536, 511), (511, 536, 537, 512), (512, 537, 538, 513), (513, 538, 539, 514), (514, 539, 540, 515), (515, 540, 541, 516), (516, 541, 542, 517), (517, 542, 543, 518), (518, 543, 544, 519), (519, 544, 545, 520), (520, 545, 546, 521), (521, 546, 547, 522), (522, 547, 548, 523), (523, 548, 549, 524), (524, 549, 550, 525), (525, 550, 551, 526), (526, 551, 552, 527), (527, 552, 553, 528), (46, 47, 554, 529), (529, 554, 555, 530), (530, 555, 556, 531), (531, 556, 557, 532), (532, 557, 558, 533), (533, 558, 559, 534), (534, 559, 560, 535), (535, 560, 561, 536), (536, 561, 562, 537), (537, 562, 563, 538), (538, 563, 564, 539), (539, 564, 565, 540), (540, 565, 566, 541), (541, 566, 567, 542), (542, 567, 568, 543), (543, 568, 569, 544), (544, 569, 570, 545), (545, 570, 571, 546), (546, 571, 572, 547), (547, 572, 573, 548), (548, 573, 574, 549), (549, 574, 575, 550), (550, 575, 576, 551), (551, 576, 577, 552), (552, 577, 578, 553), (47, 48, 579, 554), (554, 579, 580, 555), (555, 580, 581, 556), (556, 581, 582, 557), (557, 582, 583, 558), (558, 583, 584, 559), (559, 584, 585, 560), (560, 585, 586, 561), (561, 586, 587, 562), (562, 587, 588, 563), (563, 588, 589, 564), (564, 589, 590, 565), (565, 590, 591, 566), (566, 591, 592, 567), (567, 592, 593, 568), (568, 593, 594, 569), (569, 594, 595, 570), (570, 595, 596, 571), (571, 596, 597, 572), (572, 597, 598, 573), (573, 598, 599, 574), (574, 599, 600, 575), (575, 600, 601, 576), (576, 601, 602, 577), (577, 602, 603, 578), (48, 49, 604, 579), (579, 604, 605, 580), (580, 605, 606, 581), (581, 606, 607, 582), (582, 607, 608, 583), (583, 608, 609, 584), (584, 609, 610, 585), (585, 610, 611, 586), (586, 611, 612, 587), (587, 612, 613, 588), (588, 613, 614, 589), (589, 614, 615, 590), (590, 615, 616, 591), (591, 616, 617, 592), (592, 617, 618, 593), (593, 618, 619, 594), (594, 619, 620, 595), (595, 620, 621, 596), (596, 621, 622, 597), (597, 622, 623, 598), (598, 623, 624, 599), (599, 624, 625, 600), (600, 625, 626, 601), (601, 626, 627, 602), (602, 627, 628, 603), (49, 50, 629, 604), (604, 629, 630, 605), (605, 630, 631, 606), (606, 631, 632, 607), (607, 632, 633, 608), (608, 633, 634, 609), (609, 634, 635, 610), (610, 635, 636, 611), (611, 636, 637, 612), (612, 637, 638, 613), (613, 638, 639, 614), (614, 639, 640, 615), (615, 640, 641, 616), (616, 641, 642, 617), (617, 642, 643, 618), (618, 643, 644, 619), (619, 644, 645, 620), (620, 645, 646, 621), (621, 646, 647, 622), (622, 647, 648, 623), (623, 648, 649, 624), (624, 649, 650, 625), (625, 650, 651, 626), (626, 651, 652, 627), (627, 652, 653, 628), (50, 51, 654, 629), (629, 654, 655, 630), (630, 655, 656, 631), (631, 656, 657, 632), (632, 657, 658, 633), (633, 658, 659, 634), (634, 659, 660, 635), (635, 660, 661, 636), (636, 661, 662, 637), (637, 662, 663, 638), (638, 663, 664, 639), (639, 664, 665, 640), (640, 665, 666, 641), (641, 666, 667, 642), (642, 667, 668, 643), (643, 668, 669, 644), (644, 669, 670, 645), (645, 670, 671, 646), (646, 671, 672, 647), (647, 672, 673, 648), (648, 673, 674, 649), (649, 674, 675, 650), (650, 675, 676, 651), (651, 676, 677, 652), (652, 677, 678, 653), (51, 52, 679, 654), (654, 679, 680, 655), (655, 680, 681, 656), (656, 681, 682, 657), (657, 682, 683, 658), (658, 683, 684, 659), (659, 684, 685, 660), (660, 685, 686, 661), (661, 686, 687, 662), (662, 687, 688, 663), (663, 688, 689, 664), (664, 689, 690, 665), (665, 690, 691, 666), (666, 691, 692, 667), (667, 692, 693, 668), (668, 693, 694, 669), (669, 694, 695, 670), (670, 695, 696, 671), (671, 696, 697, 672), (672, 697, 698, 673), (673, 698, 699, 674), (674, 699, 700, 675), (675, 700, 701, 676), (676, 701, 702, 677), (677, 702, 703, 678), (52, 53, 704, 679), (679, 704, 705, 680), (680, 705, 706, 681), (681, 706, 707, 682), (682, 707, 708, 683), (683, 708, 709, 684), (684, 709, 710, 685), (685, 710, 711, 686), (686, 711, 712, 687), (687, 712, 713, 688), (688, 713, 714, 689), (689, 714, 715, 690), (690, 715, 716, 691), (691, 716, 717, 692), (692, 717, 718, 693), (693, 718, 719, 694), (694, 719, 720, 695), (695, 720, 721, 696), (696, 721, 722, 697), (697, 722, 723, 698), (698, 723, 724, 699), (699, 724, 725, 700), (700, 725, 726, 701), (701, 726, 727, 702), (702, 727, 728, 703), (53, 1, 54, 704), (704, 54, 55, 705), (705, 55, 56, 706), (706, 56, 57, 707), (707, 57, 58, 708), (708, 58, 59, 709), (709, 59, 60, 710), (710, 60, 61, 711), (711, 61, 62, 712), (712, 62, 63, 713), (713, 63, 64, 714), (714, 64, 65, 715), (715, 65, 66, 716), (716, 66, 67, 717), (717, 67, 68, 718), (718, 68, 69, 719), (719, 69, 70, 720), (720, 70, 71, 721), (721, 71, 72, 722), (722, 72, 73, 723), (723, 73, 74, 724), (724, 74, 75, 725), (725, 75, 76, 726), (726, 76, 77, 727), (727, 77, 78, 728)])
me_plane.polygons.foreach_set('use_smooth', [True] * 676)
me_plane.materials.append(mat_ground)
me_plane.use_remesh_preserve_volume = False
me_plane.use_remesh_preserve_attributes = False
me_plane.use_mirror_vertex_groups = False
me_plane.update()
me_cube_003 = bpy.data.meshes.new('Cube.003')
me_cube_003.from_pydata([(-1.0, -1.0, -1.0), (-1.0, -1.0, 1.0), (-1.0, 1.0, -1.0), (-1.0, 1.0, 1.0), (1.0, -1.0, -1.0), (1.0, -1.0, 1.0), (1.0, 1.0, -1.0), (1.0, 1.0, 1.0)], [], [(1, 3, 2, 0), (3, 7, 6, 2), (7, 5, 4, 6), (5, 1, 0, 4), (0, 2, 6, 4), (5, 7, 3, 1)])
me_cube_003.polygons.foreach_set('use_smooth', [True] * 6)
_uv = me_cube_003.uv_layers.new(name='UVMap')
_uv.uv.foreach_set('vector', [0.6677, 0.516, 0.344, 0.516, 0.344, 0.1924, 0.6677, 0.1924, 0.3246, 0.5095, 0.0009482, 0.5095, 0.0009481, 0.1858, 0.3246, 0.1858, 0.9984, 0.8343, 0.6748, 0.8343, 0.6748, 0.5107, 0.9984, 0.5107, 0.6579, 0.8395, 0.3343, 0.8395, 0.3343, 0.5159, 0.6579, 0.5159, 0.3194, 0.5088, 0.3194, 0.8324, -0.00426, 0.8324, -0.00426, 0.5088, 0.6728, 0.1891, 0.9964, 0.1891, 0.9964, 0.5127, 0.6728, 0.5127])
me_cube_003.materials.append(mat_0_purple)
me_cube_003.use_remesh_preserve_volume = False
me_cube_003.use_remesh_preserve_attributes = False
me_cube_003.use_mirror_vertex_groups = False
me_cube_003.update()

# ---- objects
ob_1_barrel = bpy.data.objects.new('1-barrel', me_cylinder_001)
ob_3_lens = bpy.data.objects.new('3-lens', me_icosphere_003)
ob_2_ground = bpy.data.objects.new('2-ground', me_plane)
ob_z_cam_000_target = bpy.data.objects.new('z-cam.000-target', None)
ob_z_cam_000 = bpy.data.objects.new('z-cam.000', cam_camera_001)
ob_z_point_000 = bpy.data.objects.new('z-point.000', light_lamp)
ob_3_die = bpy.data.objects.new('3-die', me_cube_003)

# ---- transforms, parenting, visibility, modifiers, constraints
ob_1_barrel.location = (0.3315, -0.3666, 2.969)
ob_1_barrel.rotation_euler = (0.0, 0.0, -2.211)
ob_1_barrel.scale = (1.0, 1.0, 1.359)
ob_1_barrel.lineart.crease_threshold = 0.0
_m = ob_1_barrel.modifiers.new('EdgeSplit', 'EDGE_SPLIT')
ob_3_lens.location = (-4.768, -9.089, 7.462)
ob_3_lens.rotation_euler = (0.0, -0.0, 1.079)
ob_3_lens.show_transparent = True
ob_3_lens.lineart.crease_threshold = 0.0
ob_2_ground.location = (-0.233, -0.08744, 1.599)
ob_2_ground.scale = (7.891, 7.891, 7.891)
ob_2_ground.lineart.crease_threshold = 0.0
ob_z_cam_000_target.location = (0.1054, -0.1257, 2.901)
ob_z_cam_000_target.scale = (1.0, 1.0, 1.11)
ob_z_cam_000_target.empty_image_offset = (0.0, 0.0)
ob_z_cam_000_target.lineart.crease_threshold = 0.0
ob_z_cam_000.location = (-5.758, -10.98, 8.25)
ob_z_cam_000.rotation_euler = (0.9897, 0.01236, -2.234)
ob_z_cam_000.lineart.crease_threshold = 0.0
_c = ob_z_cam_000.constraints.new('TRACK_TO'); _c.name = 'AutoTrack'
_c.target = ob_z_cam_000_target
ob_z_point_000.location = (-3.504, -2.361, 4.462)
ob_z_point_000.rotation_euler = (0.6503, 0.05522, 1.866)
ob_z_point_000.lock_rotations_4d = False
ob_z_point_000.empty_display_type = 'ARROWS'
ob_z_point_000.color = (0.0, 0.0, 0.0, 0.0)
ob_z_point_000.lineart.crease_threshold = 0.0
ob_3_die.location = (0.5852, 2.817, 2.276)
ob_3_die.lineart.crease_threshold = 0.0
_m = ob_3_die.modifiers.new('Bevel', 'BEVEL')
_m.segments = 5
_m.limit_method = 'NONE'
_m.spread = 0.0

# ---- collection membership
col_collection_1.objects.link(ob_1_barrel)
col_collection_1.objects.link(ob_3_lens)
col_collection_1.objects.link(ob_2_ground)
col_collection_1.objects.link(ob_z_cam_000_target)
col_collection_1.objects.link(ob_z_cam_000)
col_collection_1.objects.link(ob_z_point_000)
col_collection_2.objects.link(ob_3_die)

# ---- scene / render settings (as saved in the file)
scene.camera = ob_z_cam_000
scene.frame_start = 1; scene.frame_end = 250; scene.frame_set(1)
scene.render.engine = 'BLENDER_EEVEE_NEXT'
scene.render.resolution_percentage = 50
scene.render.dither_intensity = 0.0
scene.cycles.use_denoising = False
scene.cycles.samples = 10
scene.cycles.sampling_pattern = 'TABULATED_SOBOL'
scene.cycles.light_sampling_threshold = 0.0
scene.cycles.use_adaptive_sampling = False
scene.cycles.use_light_tree = False
scene.cycles.blur_glossy = 0.0
scene.cycles.pixel_filter_type = 'GAUSSIAN'
scene.cycles.sample_clamp_indirect = 0.0
scene.view_settings.view_transform = 'Standard'
bpy.context.view_layer.update()
